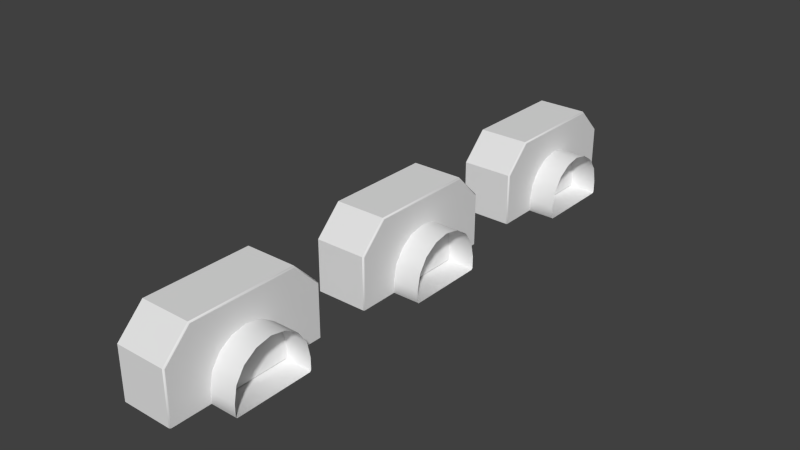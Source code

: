 # Source: l2_env_processor.blend  (saved by Blender 2.69.10; exported with 4.5.12 LTS)
import bpy
from mathutils import Matrix  # noqa: F401  (used for matrix-valued properties, if any)

bpy.ops.wm.read_factory_settings(use_empty=True)
scene = bpy.context.scene
scene.name = 'Scene'

# ---- collections
col_collection_1 = bpy.data.collections.new('Collection 1'); scene.collection.children.link(col_collection_1)
col_collection_1.hide_render = True
col_collection_1.hide_viewport = True
col_collection_2 = bpy.data.collections.new('Collection 2'); scene.collection.children.link(col_collection_2)
col_collection_2.hide_render = True
col_collection_2.hide_viewport = True
col_collection_3 = bpy.data.collections.new('Collection 3'); scene.collection.children.link(col_collection_3)
col_collection_3.hide_render = True
col_collection_3.hide_viewport = True
col_collection_4 = bpy.data.collections.new('Collection 4'); scene.collection.children.link(col_collection_4)
col_collection_4.hide_render = True
col_collection_4.hide_viewport = True
col_collection_5 = bpy.data.collections.new('Collection 5'); scene.collection.children.link(col_collection_5)
col_collection_5.hide_render = True
col_collection_5.hide_viewport = True
col_collection_11 = bpy.data.collections.new('Collection 11'); scene.collection.children.link(col_collection_11)
col_collection_11.hide_render = True
col_collection_11.hide_viewport = True
col_collection_12 = bpy.data.collections.new('Collection 12'); scene.collection.children.link(col_collection_12)
col_collection_12.hide_render = True
col_collection_12.hide_viewport = True
col_collection_13 = bpy.data.collections.new('Collection 13'); scene.collection.children.link(col_collection_13)
col_collection_13.hide_render = True
col_collection_13.hide_viewport = True
col_collection_14 = bpy.data.collections.new('Collection 14'); scene.collection.children.link(col_collection_14)

# ---- world
world_world = bpy.data.worlds.new('World'); scene.world = world_world
world_world.color = (0.05088, 0.05088, 0.05088)
world_world.use_sun_shadow = False
world_world.sun_shadow_jitter_overblur = 0.0
world_world.cycles.sampling_method = 'MANUAL'
world_world.cycles.sample_map_resolution = 256

# ---- meshes
me_lowpolyraw = bpy.data.meshes.new('LowPolyRaw')
me_lowpolyraw.from_pydata([(0.0, -2.0, 2.0), (-0.574, -2.0, 1.886), (-1.061, -2.0, 1.561), (-1.386, -2.0, 1.074), (-1.5, -2.0, 0.5), (-1.5, -1.0, 0.5), (-1.5, -2.0, -5.96e-08), (-1.386, -1.0, 1.074), (-1.061, -1.0, 1.561), (-0.574, -1.0, 1.886), (0.0, -1.0, 2.0), (-1.5, -1.0, -5.96e-08), (-3.0, -1.0, 0.75), (-3.0, -1.0, 1.611), (-3.0, -1.0, 2.0), (-2.0, -1.0, 3.0), (0.0, -1.0, 3.0), (-3.0, -1.0, -8.941e-08), (0.574, -2.0, 1.886), (1.061, -2.0, 1.561), (1.386, -2.0, 1.074), (1.5, -2.0, 0.5), (1.5, -1.0, 0.5), (1.5, -2.0, -5.96e-08), (1.386, -1.0, 1.074), (1.061, -1.0, 1.561), (0.574, -1.0, 1.886), (1.5, -1.0, -5.96e-08), (3.0, -1.0, 0.75), (3.0, -1.0, 1.611), (3.0, -1.0, 2.0), (2.0, -1.0, 3.0), (3.0, -1.0, -8.941e-08), (-1.5, 1.0, -5.96e-08), (-3.0, 1.0, 0.75), (-3.0, 1.0, 1.611), (-3.0, 1.0, 2.0), (-2.0, 1.0, 3.0), (0.0, 1.0, 3.0), (-3.0, 1.0, -8.941e-08), (1.5, 1.0, -5.96e-08), (3.0, 1.0, 0.75), (3.0, 1.0, 1.611), (3.0, 1.0, 2.0), (2.0, 1.0, 3.0), (3.0, 1.0, -8.941e-08), (0.0, 2.0, 2.0), (-0.574, 2.0, 1.886), (-1.061, 2.0, 1.561), (-1.386, 2.0, 1.074), (-1.5, 2.0, 0.5), (-1.5, 1.0, 0.5), (-1.5, 2.0, -5.96e-08), (-1.386, 1.0, 1.074), (-1.061, 1.0, 1.561), (-0.574, 1.0, 1.886), (0.0, 1.0, 2.0), (0.574, 2.0, 1.886), (1.061, 2.0, 1.561), (1.386, 2.0, 1.074), (1.5, 2.0, 0.5), (1.5, 1.0, 0.5), (1.5, 2.0, -5.96e-08), (1.386, 1.0, 1.074), (1.061, 1.0, 1.561), (0.574, 1.0, 1.886)], [], [(6, 4, 5, 11), (3, 7, 5, 4), (2, 8, 7, 3), (1, 9, 8, 2), (0, 10, 9, 1), (10, 16, 15, 9), (9, 15, 14, 8), (8, 14, 13, 7), (7, 13, 12, 5), (11, 5, 12, 17), (23, 27, 22, 21), (20, 21, 22, 24), (19, 20, 24, 25), (18, 19, 25, 26), (26, 25, 30, 31), (25, 24, 29, 30), (24, 22, 28, 29), (27, 32, 28, 22), (0, 18, 26, 10), (10, 26, 31, 16), (6, 11, 27, 23), (11, 33, 40, 27), (31, 44, 38, 16), (27, 40, 45, 32), (30, 43, 44, 31), (29, 42, 43, 30), (28, 41, 42, 29), (32, 45, 41, 28), (17, 39, 33, 11), (16, 38, 37, 15), (15, 37, 36, 14), (14, 36, 35, 13), (13, 35, 34, 12), (12, 34, 39, 17), (49, 50, 51, 53), (48, 49, 53, 54), (47, 48, 54, 55), (46, 47, 55, 56), (59, 63, 61, 60), (58, 64, 63, 59), (57, 65, 64, 58), (46, 56, 65, 57), (52, 33, 51, 50), (56, 55, 37, 38), (55, 54, 36, 37), (54, 53, 35, 36), (53, 51, 34, 35), (33, 39, 34, 51), (62, 60, 61, 40), (65, 44, 43, 64), (64, 43, 42, 63), (63, 42, 41, 61), (40, 61, 41, 45), (56, 38, 44, 65), (52, 62, 40, 33)])
me_lowpolyraw.polygons.foreach_set('use_smooth', [1, 1, 1, 1, 1, 0, 0, 0, 0, 0, 1, 1, 1, 1, 0, 0, 0, 0, 1, 0, 0, 0, 0, 0, 0, 0, 0, 0, 0, 0, 0, 0, 0, 0, 1, 1, 1, 1, 1, 1, 1, 1, 1, 0, 0, 0, 0, 0, 1, 0, 0, 0, 0, 0, 0])
me_lowpolyraw.use_remesh_preserve_volume = False
me_lowpolyraw.use_remesh_preserve_attributes = False
me_lowpolyraw.use_mirror_vertex_groups = False
me_lowpolyraw.update()
me_lowpoly = bpy.data.meshes.new('LowPoly')
me_lowpoly.from_pydata([(0.0, -2.0, 2.0), (-0.574, -2.0, 1.886), (-1.061, -2.0, 1.561), (-1.386, -2.0, 1.074), (-1.5, -2.0, 0.5), (0.574, -2.0, 1.886), (1.061, -2.0, 1.561), (1.386, -2.0, 1.074), (1.5, -2.0, 0.5), (0.0, 2.0, 2.0), (-0.574, 2.0, 1.886), (-1.061, 2.0, 1.561), (-1.386, 2.0, 1.074), (-1.5, 2.0, 0.5), (0.574, 2.0, 1.886), (1.061, 2.0, 1.561), (1.386, 2.0, 1.074), (1.5, 2.0, 0.5), (-1.51, -1.0, 0.5017), (-1.5, -1.01, 0.5), (-1.5, -2.0, 0.01), (-1.49, -2.0, -5.96e-08), (-1.395, -1.0, 1.077), (-1.386, -1.01, 1.074), (-1.071, -1.0, 1.563), (-1.061, -1.01, 1.561), (-0.5803, -1.0, 1.891), (-0.574, -1.01, 1.886), (0.0, -1.0, 2.006), (0.0, -1.01, 2.0), (-1.5, -1.01, 0.01), (-1.51, -1.0, 0.01), (-1.5, -0.99, -5.96e-08), (-1.49, -1.0, -5.96e-08), (-3.0, -0.99, 0.75), (-2.989, -1.0, 0.7482), (-3.0, -0.99, 1.611), (-2.989, -1.0, 1.607), (-2.993, -0.99, 2.007), (-3.0, -0.99, 1.99), (-2.989, -1.0, 1.998), (-1.99, -0.99, 3.0), (-2.007, -0.99, 2.993), (-1.993, -1.0, 2.994), (0.0, -0.99, 3.0), (0.0, -1.0, 2.994), (-2.989, -1.0, 0.01), (-3.0, -0.99, 0.01), (-2.99, -0.99, -8.921e-08), (1.5, -1.01, 0.5), (1.51, -1.0, 0.5017), (1.49, -2.0, -5.96e-08), (1.5, -2.0, 0.01), (1.386, -1.01, 1.074), (1.395, -1.0, 1.077), (1.061, -1.01, 1.561), (1.071, -1.0, 1.563), (0.574, -1.01, 1.886), (0.5803, -1.0, 1.891), (1.5, -0.99, -5.96e-08), (1.51, -1.0, 0.01), (1.5, -1.01, 0.01), (1.49, -1.0, -5.96e-08), (2.989, -1.0, 0.7482), (3.0, -0.99, 0.75), (2.989, -1.0, 1.607), (3.0, -0.99, 1.611), (2.989, -1.0, 1.998), (3.0, -0.99, 1.99), (2.993, -0.99, 2.007), (1.993, -1.0, 2.994), (2.007, -0.99, 2.993), (1.99, -0.99, 3.0), (2.99, -0.99, -8.921e-08), (3.0, -0.99, 0.01), (2.989, -1.0, 0.01), (-1.5, 0.99, -5.96e-08), (-1.51, 1.0, 0.01), (-1.5, 1.01, 0.01), (-1.49, 1.0, -5.96e-08), (-2.989, 1.0, 0.7482), (-3.0, 0.99, 0.75), (-2.989, 1.0, 1.607), (-3.0, 0.99, 1.611), (-2.989, 1.0, 1.998), (-3.0, 0.99, 1.99), (-2.993, 0.99, 2.007), (-1.993, 1.0, 2.994), (-2.007, 0.99, 2.993), (-1.99, 0.99, 3.0), (0.0, 1.0, 2.994), (0.0, 0.99, 3.0), (-2.99, 0.99, -8.921e-08), (-3.0, 0.99, 0.01), (-2.989, 1.0, 0.01), (1.5, 1.01, 0.01), (1.51, 1.0, 0.01), (1.5, 0.99, -5.96e-08), (1.49, 1.0, -5.96e-08), (3.0, 0.99, 0.75), (2.989, 1.0, 0.7482), (3.0, 0.99, 1.611), (2.989, 1.0, 1.607), (3.0, 0.99, 1.99), (2.989, 1.0, 1.998), (2.993, 0.99, 2.007), (2.007, 0.99, 2.993), (1.993, 1.0, 2.994), (1.99, 0.99, 3.0), (2.989, 1.0, 0.01), (3.0, 0.99, 0.01), (2.99, 0.99, -8.921e-08), (-1.51, 1.0, 0.5017), (-1.5, 1.01, 0.5), (-1.49, 2.0, -5.96e-08), (-1.5, 2.0, 0.01), (-1.386, 1.01, 1.074), (-1.395, 1.0, 1.077), (-1.061, 1.01, 1.561), (-1.071, 1.0, 1.563), (-0.574, 1.01, 1.886), (-0.5803, 1.0, 1.891), (0.0, 1.01, 2.0), (0.0, 1.0, 2.006), (1.5, 1.01, 0.5), (1.51, 1.0, 0.5017), (1.5, 2.0, 0.01), (1.49, 2.0, -5.96e-08), (1.395, 1.0, 1.077), (1.386, 1.01, 1.074), (1.071, 1.0, 1.563), (1.061, 1.01, 1.561), (0.5803, 1.0, 1.891), (0.574, 1.01, 1.886)], [], [(22, 37, 35, 18), (31, 18, 35, 46), (26, 43, 40, 24), (28, 45, 43, 26), (0, 5, 57, 29), (0, 29, 27, 1), (1, 27, 25, 2), (2, 25, 23, 3), (3, 23, 19, 4), (21, 33, 62, 51), (54, 50, 63, 65), (52, 61, 49, 8), (56, 54, 65, 67), (58, 56, 67, 70), (59, 97, 111, 73), (5, 6, 55, 57), (6, 7, 53, 55), (7, 8, 49, 53), (28, 58, 70, 45), (48, 92, 76, 32), (24, 40, 37, 22), (36, 83, 81, 34), (60, 75, 63, 50), (74, 110, 99, 64), (77, 94, 80, 112), (69, 105, 106, 71), (66, 101, 103, 68), (64, 99, 101, 66), (33, 32, 76, 79, 98, 97, 59, 62), (72, 44, 91, 108), (44, 41, 89, 91), (42, 88, 86, 38), (34, 81, 93, 47), (39, 85, 83, 36), (11, 12, 116, 118), (10, 11, 118, 120), (9, 10, 120, 122), (9, 122, 133, 14), (15, 131, 129, 16), (14, 133, 131, 15), (16, 129, 124, 17), (114, 127, 98, 79), (123, 90, 107, 132), (123, 121, 87, 90), (121, 119, 84, 87), (119, 117, 82, 84), (115, 78, 113, 13), (128, 102, 100, 125), (12, 13, 113, 116), (132, 107, 104, 130), (130, 104, 102, 128), (126, 17, 124, 95), (96, 125, 100, 109), (117, 112, 80, 82), (30, 31, 32, 33), (38, 39, 40), (41, 42, 43), (46, 47, 48), (59, 60, 61, 62), (67, 68, 69), (70, 71, 72), (73, 74, 75), (76, 77, 78, 79), (84, 85, 86), (87, 88, 89), (92, 93, 94), (95, 96, 97, 98), (103, 104, 105), (106, 107, 108), (109, 110, 111), (18, 31, 30, 19), (19, 23, 22, 18), (23, 25, 24, 22), (25, 27, 26, 24), (27, 29, 28, 26), (33, 21, 20, 30), (34, 47, 46, 35), (35, 37, 36, 34), (37, 40, 39, 36), (40, 43, 42, 38), (43, 45, 44, 41), (48, 32, 31, 46), (49, 61, 60, 50), (50, 54, 53, 49), (54, 56, 55, 53), (56, 58, 57, 55), (61, 52, 51, 62), (63, 75, 74, 64), (64, 66, 65, 63), (66, 68, 67, 65), (69, 71, 70, 67), (75, 60, 59, 73), (58, 28, 29, 57), (72, 44, 45, 70), (80, 94, 93, 81), (81, 83, 82, 80), (83, 85, 84, 82), (86, 88, 87, 84), (89, 91, 90, 87), (94, 77, 76, 92), (99, 110, 109, 100), (100, 102, 101, 99), (102, 104, 103, 101), (104, 107, 106, 105), (111, 97, 96, 109), (107, 90, 91, 108), (108, 72, 71, 106), (73, 111, 110, 74), (105, 69, 68, 103), (92, 48, 47, 93), (41, 89, 88, 42), (38, 86, 85, 39), (112, 117, 116, 113), (117, 119, 118, 116), (119, 121, 120, 118), (121, 123, 122, 120), (124, 129, 128, 125), (129, 131, 130, 128), (131, 133, 132, 130), (133, 122, 123, 132), (113, 78, 77, 112), (78, 115, 114, 79), (125, 96, 95, 124), (98, 127, 126, 95), (20, 4, 19, 30)])
me_lowpoly.polygons.foreach_set('use_smooth', [0, 0, 0, 0, 1, 1, 1, 1, 1, 0, 0, 1, 0, 0, 0, 1, 1, 1, 0, 0, 0, 0, 0, 0, 0, 0, 0, 0, 0, 0, 0, 0, 0, 0, 1, 1, 1, 1, 1, 1, 1, 0, 0, 0, 0, 0, 1, 0, 1, 0, 0, 1, 0, 0, 1, 1, 1, 1, 1, 1, 1, 1, 1, 1, 1, 1, 1, 1, 1, 1, 1, 1, 1, 1, 1, 1, 1, 1, 1, 1, 1, 1, 1, 1, 1, 1, 1, 1, 1, 1, 1, 1, 1, 1, 1, 1, 1, 1, 1, 1, 1, 1, 1, 1, 1, 1, 1, 1, 1, 1, 1, 1, 1, 1, 1, 1, 1, 1, 1, 1, 1, 1, 1, 1, 1])
_uv = me_lowpoly.uv_layers.new(name='UVMap')
_uv.uv.foreach_set('vector', [0.6222, 0.1813, 0.5084, 0.1964, 0.5198, 0.1399, 0.6213, 0.1403, 0.6286, 0.1028, 0.6213, 0.1403, 0.5198, 0.1399, 0.5341, 0.09097, 0.6631, 0.2515, 0.5569, 0.2955, 0.5046, 0.2241, 0.637, 0.2199, 0.6973, 0.2736, 0.6716, 0.3362, 0.5569, 0.2955, 0.6631, 0.2515, 0.9431, 0.5511, 0.9431, 0.5179, 0.9992, 0.5179, 0.9992, 0.5511, 0.9431, 0.5511, 0.9992, 0.5511, 0.9992, 0.5843, 0.9431, 0.5843, 0.9431, 0.5843, 0.9992, 0.5843, 0.9992, 0.6174, 0.9431, 0.6175, 0.9431, 0.6175, 0.9992, 0.6174, 0.9992, 0.6506, 0.9431, 0.6506, 0.9431, 0.6506, 0.9992, 0.6506, 0.9992, 0.6838, 0.9431, 0.6838, 0.9431, 0.7125, 0.9999, 0.7125, 0.9999, 0.8818, 0.9431, 0.8818, 0.8155, 0.2607, 0.845, 0.2322, 0.9175, 0.3033, 0.8859, 0.3514, 0.9431, 0.3906, 0.9992, 0.3906, 0.9992, 0.4184, 0.9431, 0.4184, 0.7779, 0.2778, 0.8155, 0.2607, 0.8859, 0.3514, 0.8691, 0.3738, 0.7371, 0.2819, 0.7779, 0.2778, 0.8691, 0.3738, 0.7818, 0.3879, 0.255, 0.679, 0.2565, 0.5686, 0.3395, 0.5697, 0.3381, 0.6801, 0.9431, 0.5179, 0.9431, 0.4848, 0.9992, 0.4848, 0.9992, 0.5179, 0.9431, 0.4848, 0.9431, 0.4516, 0.9992, 0.4516, 0.9992, 0.4848, 0.9431, 0.4516, 0.9431, 0.4184, 0.9992, 0.4184, 0.9992, 0.4516, 0.6973, 0.2736, 0.7371, 0.2819, 0.7818, 0.3879, 0.6716, 0.3362, 0.0001397, 0.6803, 0.0001396, 0.5686, 0.08424, 0.5686, 0.08424, 0.6803, 0.637, 0.2199, 0.5046, 0.2241, 0.5084, 0.1964, 0.6222, 0.1813, 0.4605, 0.1223, 0.4211, 0.03271, 0.46, 0.01556, 0.4995, 0.1051, 0.8662, 0.2005, 0.9417, 0.2584, 0.9175, 0.3033, 0.845, 0.2322, 0.04112, 0.3068, 0.0017, 0.2172, 0.0352, 0.2025, 0.07462, 0.2921, 0.07841, 0.564, 0.001097, 0.543, 0.005597, 0.5004, 0.08475, 0.5325, 0.1323, 0.2667, 0.09289, 0.1771, 0.156, 0.1493, 0.1954, 0.2389, 0.1136, 0.2749, 0.07417, 0.1853, 0.09133, 0.1778, 0.1307, 0.2674, 0.07462, 0.2921, 0.0352, 0.2025, 0.07417, 0.1853, 0.1136, 0.2749, 0.08718, 0.6833, 0.08424, 0.6803, 0.08424, 0.5686, 0.08635, 0.5657, 0.2545, 0.568, 0.2565, 0.5686, 0.255, 0.679, 0.253, 0.6809, 0.197, 0.2382, 0.2871, 0.1986, 0.2476, 0.109, 0.1576, 0.1486, 0.2871, 0.1986, 0.3771, 0.159, 0.3377, 0.06939, 0.2476, 0.109, 0.3787, 0.1583, 0.3393, 0.06869, 0.4024, 0.04094, 0.4418, 0.1305, 0.4995, 0.1051, 0.46, 0.01556, 0.4935, 0.0008314, 0.5329, 0.09041, 0.4433, 0.1298, 0.4039, 0.04025, 0.4211, 0.03271, 0.4605, 0.1223, 0.2643, 0.7404, 0.2311, 0.7404, 0.2312, 0.6842, 0.2644, 0.6842, 0.2975, 0.7404, 0.2643, 0.7404, 0.2644, 0.6842, 0.2976, 0.6842, 0.3307, 0.7404, 0.2975, 0.7404, 0.2976, 0.6842, 0.3307, 0.6842, 0.3307, 0.7404, 0.3307, 0.6842, 0.3639, 0.6843, 0.3639, 0.7404, 0.3971, 0.7404, 0.3971, 0.6843, 0.4303, 0.6843, 0.4303, 0.7404, 0.3639, 0.7404, 0.3639, 0.6843, 0.3971, 0.6843, 0.3971, 0.7404, 0.4303, 0.7404, 0.4303, 0.6843, 0.4635, 0.6843, 0.4635, 0.7404, 0.1692, 0.7403, 0.0001396, 0.7403, 0.0001589, 0.6836, 0.1692, 0.6836, 0.1865, 0.4531, 0.1866, 0.3962, 0.2889, 0.3912, 0.2202, 0.4594, 0.1865, 0.4531, 0.1529, 0.4594, 0.08427, 0.3911, 0.1866, 0.3962, 0.1529, 0.4594, 0.1225, 0.4756, 0.02072, 0.43, 0.08427, 0.3911, 0.1225, 0.4756, 0.09859, 0.5009, 0.01485, 0.4528, 0.02072, 0.43, 0.1701, 0.7403, 0.1702, 0.6842, 0.198, 0.6842, 0.1979, 0.7404, 0.2745, 0.501, 0.3582, 0.4529, 0.3675, 0.5005, 0.2883, 0.5326, 0.2311, 0.7404, 0.1979, 0.7404, 0.198, 0.6842, 0.2312, 0.6842, 0.2202, 0.4594, 0.2889, 0.3912, 0.3524, 0.4301, 0.2506, 0.4757, 0.2506, 0.4757, 0.3524, 0.4301, 0.3582, 0.4529, 0.2745, 0.501, 0.4913, 0.7405, 0.4635, 0.7404, 0.4635, 0.6843, 0.4913, 0.6843, 0.2946, 0.5641, 0.2883, 0.5326, 0.3675, 0.5005, 0.3719, 0.5432, 0.09859, 0.5009, 0.08475, 0.5325, 0.005597, 0.5004, 0.01485, 0.4528, 0.6297, 0.1033, 0.6286, 0.1028, 0.6295, 0.1015, 0.6304, 0.1021, 0.5037, 0.2251, 0.5035, 0.2234, 0.5046, 0.2241, 0.5565, 0.2973, 0.5546, 0.2954, 0.5569, 0.2955, 0.5341, 0.09097, 0.5329, 0.09041, 0.5342, 0.08968, 0.8665, 0.1989, 0.8662, 0.2005, 0.865, 0.2, 0.8654, 0.1986, 0.8691, 0.3738, 0.8704, 0.3741, 0.8691, 0.3751, 0.7818, 0.3879, 0.7835, 0.3894, 0.7808, 0.3894, 0.9426, 0.2575, 0.9428, 0.2588, 0.9417, 0.2584, 0.07869, 0.5654, 0.07841, 0.564, 0.07945, 0.564, 0.07962, 0.5652, 0.02072, 0.43, 0.01965, 0.4302, 0.02031, 0.429, 0.08427, 0.3911, 0.08245, 0.3905, 0.08451, 0.3897, 0.00069, 0.544, 0.0001396, 0.5431, 0.001097, 0.543, 0.2936, 0.5641, 0.2946, 0.5641, 0.2943, 0.5655, 0.2934, 0.5653, 0.3534, 0.4303, 0.3524, 0.4301, 0.3528, 0.4291, 0.2907, 0.3906, 0.2889, 0.3912, 0.2886, 0.3897, 0.3719, 0.5432, 0.3729, 0.5432, 0.3723, 0.5441, 0.6213, 0.1403, 0.6286, 0.1028, 0.6297, 0.1033, 0.6223, 0.1404, 0.6223, 0.1404, 0.6232, 0.1812, 0.6222, 0.1813, 0.6213, 0.1403, 0.6232, 0.1812, 0.638, 0.2198, 0.637, 0.2199, 0.6222, 0.1813, 0.638, 0.2198, 0.6639, 0.2511, 0.6631, 0.2515, 0.637, 0.2199, 0.6639, 0.2511, 0.6976, 0.2728, 0.6973, 0.2736, 0.6631, 0.2515, 0.9999, 0.7125, 0.9431, 0.7125, 0.9431, 0.7116, 0.9992, 0.7116, 0.5188, 0.1398, 0.5329, 0.09041, 0.5341, 0.09097, 0.5198, 0.1399, 0.5198, 0.1399, 0.5084, 0.1964, 0.5074, 0.1965, 0.5188, 0.1398, 0.5084, 0.1964, 0.5046, 0.2241, 0.5035, 0.2234, 0.5074, 0.1965, 0.5046, 0.2241, 0.5569, 0.2955, 0.5546, 0.2954, 0.5037, 0.2251, 0.5569, 0.2955, 0.6716, 0.3362, 0.6708, 0.3382, 0.5565, 0.2973, 0.5342, 0.08968, 0.6295, 0.1015, 0.6286, 0.1028, 0.5341, 0.09097, 0.8443, 0.2316, 0.865, 0.2, 0.8662, 0.2005, 0.845, 0.2322, 0.845, 0.2322, 0.8155, 0.2607, 0.8149, 0.2599, 0.8443, 0.2316, 0.8155, 0.2607, 0.7779, 0.2778, 0.7773, 0.277, 0.8149, 0.2599, 0.7779, 0.2778, 0.7371, 0.2819, 0.7369, 0.2811, 0.7773, 0.277, 0.9992, 0.3906, 0.9431, 0.3906, 0.9431, 0.3897, 0.9997, 0.3897, 0.9175, 0.3033, 0.9417, 0.2584, 0.9428, 0.2588, 0.9183, 0.3039, 0.9183, 0.3039, 0.8866, 0.3522, 0.8859, 0.3514, 0.9175, 0.3033, 0.8866, 0.3522, 0.8704, 0.3741, 0.8691, 0.3738, 0.8859, 0.3514, 0.8691, 0.3751, 0.7835, 0.3894, 0.7818, 0.3879, 0.8691, 0.3738, 0.9417, 0.2584, 0.8662, 0.2005, 0.8665, 0.1989, 0.9426, 0.2575, 0.7371, 0.2819, 0.6973, 0.2736, 0.6976, 0.2728, 0.7369, 0.2811, 0.7808, 0.3894, 0.6708, 0.3382, 0.6716, 0.3362, 0.7818, 0.3879, 0.005597, 0.5004, 0.001097, 0.543, 0.0001396, 0.5431, 0.004772, 0.5001, 0.004772, 0.5001, 0.01406, 0.4524, 0.01485, 0.4528, 0.005597, 0.5004, 0.01406, 0.4524, 0.01965, 0.4302, 0.02072, 0.43, 0.01485, 0.4528, 0.02031, 0.429, 0.08245, 0.3905, 0.08427, 0.3911, 0.02072, 0.43, 0.08451, 0.3897, 0.1866, 0.3944, 0.1866, 0.3962, 0.08427, 0.3911, 0.001097, 0.543, 0.07841, 0.564, 0.07869, 0.5654, 0.00069, 0.544, 0.3683, 0.5003, 0.3729, 0.5432, 0.3719, 0.5432, 0.3675, 0.5005, 0.3675, 0.5005, 0.3582, 0.4529, 0.359, 0.4525, 0.3683, 0.5003, 0.3582, 0.4529, 0.3524, 0.4301, 0.3534, 0.4303, 0.359, 0.4525, 0.3524, 0.4301, 0.2889, 0.3912, 0.2907, 0.3906, 0.3528, 0.4291, 0.3723, 0.5441, 0.2943, 0.5655, 0.2946, 0.5641, 0.3719, 0.5432, 0.2889, 0.3912, 0.1866, 0.3962, 0.1866, 0.3944, 0.2886, 0.3897, 0.1576, 0.1486, 0.197, 0.2382, 0.1954, 0.2389, 0.156, 0.1493, 0.03956, 0.3075, 0.0001396, 0.2179, 0.0017, 0.2172, 0.04112, 0.3068, 0.09289, 0.1771, 0.1323, 0.2667, 0.1307, 0.2674, 0.09133, 0.1778, 0.4951, 0.0001396, 0.5342, 0.08968, 0.5329, 0.09041, 0.4935, 0.0008314, 0.3771, 0.159, 0.3377, 0.06939, 0.3393, 0.06869, 0.3787, 0.1583, 0.4418, 0.1305, 0.4024, 0.04094, 0.4039, 0.04025, 0.4433, 0.1298, 0.08475, 0.5325, 0.09859, 0.5009, 0.09931, 0.5014, 0.08553, 0.5328, 0.09859, 0.5009, 0.1225, 0.4756, 0.1232, 0.4761, 0.09931, 0.5014, 0.1225, 0.4756, 0.1529, 0.4594, 0.1533, 0.46, 0.1232, 0.4761, 0.1529, 0.4594, 0.1865, 0.4531, 0.1865, 0.4538, 0.1533, 0.46, 0.2875, 0.5329, 0.2737, 0.5014, 0.2745, 0.501, 0.2883, 0.5326, 0.2737, 0.5014, 0.2499, 0.4761, 0.2506, 0.4757, 0.2745, 0.501, 0.2499, 0.4761, 0.2198, 0.46, 0.2202, 0.4594, 0.2506, 0.4757, 0.2198, 0.46, 0.1865, 0.4538, 0.1865, 0.4531, 0.2202, 0.4594, 0.08553, 0.5328, 0.07945, 0.564, 0.07841, 0.564, 0.08475, 0.5325, 0.1702, 0.6842, 0.1701, 0.7403, 0.1692, 0.7403, 0.1692, 0.6836, 0.2883, 0.5326, 0.2946, 0.5641, 0.2936, 0.5641, 0.2875, 0.5329, 0.4923, 0.6836, 0.4923, 0.7405, 0.4913, 0.7405, 0.4913, 0.6843, 0.9431, 0.7116, 0.9431, 0.6838, 0.9992, 0.6838, 0.9992, 0.7116])
me_lowpoly.use_remesh_preserve_volume = False
me_lowpoly.use_remesh_preserve_attributes = False
me_lowpoly.use_mirror_vertex_groups = False
me_lowpoly.update()
me_highpolycenter = bpy.data.meshes.new('HighPolyCenter')
me_highpolycenter.from_pydata([(-1.5, -2.0, 0.5), (-1.5, -1.0, 0.5), (-1.5, -2.0, -5.96e-08), (-1.5, -1.0, 1.6), (-1.5, -1.0, 2.0), (0.0, -1.0, 2.0), (-1.5, -1.0, -5.96e-08), (-3.0, -1.0, 0.5), (-3.0, -1.0, 1.6), (-3.0, -1.0, 2.0), (-2.0, -1.0, 3.0), (0.0, -1.0, 3.0), (-3.0, -1.0, -8.941e-08), (-3.0, -2.384e-07, 2.0), (-2.0, -4.768e-07, 3.0), (0.0, -7.153e-07, 3.0), (-1.5, -0.8, -5.96e-08), (0.0, -0.8, 3.0), (-3.0, -0.8, -8.941e-08), (-2.0, -0.8, 3.0), (-3.0, -0.8, 2.0), (-3.0, -0.8, 1.6), (-3.0, -0.8, 0.5), (0.0, -0.6, 3.0), (-2.0, -0.6, 3.0), (-3.0, -0.6, 2.0), (-3.0, -0.6, 1.6), (-3.0, -0.6, 0.5), (-1.5, -0.6, -5.96e-08), (-3.0, -0.6, -8.941e-08), (0.0, -0.4, 3.0), (-2.0, -0.4, 3.0), (-3.0, -0.4, 2.0), (-3.0, -0.4, 1.6), (-3.0, -0.4, 0.5), (-1.5, -0.4, -5.96e-08), (-3.0, -0.4, -8.941e-08), (0.0, -0.2, 3.0), (-2.0, -0.2, 3.0), (-3.0, -0.2, 2.0), (-3.0, -0.2, 1.6), (-3.0, -0.2, 0.5), (-1.5, -0.2, -5.96e-08), (-3.0, -0.2, -8.941e-08), (-1.275, -1.0, 2.0), (-1.6, -1.0, 3.0), (-1.6, -5.96e-07, 3.0), (-1.6, -0.8, 3.0), (-1.6, -0.6, 3.0), (-1.6, -0.4, 3.0), (-1.6, -0.2, 3.0), (-1.188, -1.0, 2.0), (-1.4, -1.0, 3.0), (-1.4, -6.557e-07, 3.0), (-1.4, -0.8, 3.0), (-1.4, -0.6, 3.0), (-1.4, -0.4, 3.0), (-1.4, -0.2, 3.0), (-1.5, -1.0, 1.866), (-2.3, -1.0, 2.7), (-2.3, -4.172e-07, 2.7), (-2.3, -0.8, 2.7), (-2.3, -0.6, 2.7), (-2.3, -0.4, 2.7), (-2.3, -0.2, 2.7), (-2.442, -0.8, 2.558), (-2.442, -0.6, 2.558), (-2.442, -0.4, 2.558), (-2.442, -0.2, 2.558), (-1.5, -1.0, 1.804), (-2.442, -1.0, 2.558), (-2.442, -4.172e-07, 2.558), (-1.5, -1.0, 1.4), (-3.0, -1.0, 1.4), (-3.0, -0.8, 1.4), (-3.0, -0.6, 1.4), (-3.0, -0.4, 1.4), (-3.0, -0.2, 1.4), (-3.2, -0.8, -8.941e-08), (-3.2, -0.8, 2.0), (-3.2, -0.8, 1.6), (-3.2, -0.8, 0.5), (-3.2, -0.6, 2.0), (-3.2, -0.6, 1.6), (-3.2, -0.6, 0.5), (-3.2, -0.6, -8.941e-08), (-3.2, -0.4, 2.0), (-3.2, -0.4, 1.6), (-3.2, -0.4, 0.5), (-3.2, -0.4, -8.941e-08), (-3.2, -0.2, 2.0), (-3.2, -0.2, 1.6), (-3.2, -0.2, 0.5), (-3.2, -0.2, -8.941e-08), (-3.2, -0.8, 1.4), (-3.2, -0.6, 1.4), (-3.2, -0.4, 1.4), (-3.2, -0.2, 1.4), (-2.2, -0.8, 3.0), (-2.2, -0.6, 3.0), (-2.2, -0.4, 3.0), (-2.2, -0.2, 3.0), (-2.4, -0.8, 2.8), (-2.4, -0.6, 2.8), (-2.4, -0.4, 2.8), (-2.4, -0.2, 2.8), (-2.542, -0.8, 2.658), (-2.542, -0.6, 2.658), (-2.542, -0.4, 2.658), (-2.542, -0.2, 2.658), (0.0, -0.8, 3.2), (-2.0, -0.8, 3.2), (0.0, -0.6, 3.2), (-2.0, -0.6, 3.2), (0.0, -0.4, 3.2), (-2.0, -0.4, 3.2), (0.0, -0.2, 3.2), (-2.0, -0.2, 3.2), (-1.6, -0.8, 3.2), (-1.6, -0.6, 3.2), (-1.6, -0.4, 3.2), (-1.6, -0.2, 3.2), (-1.4, -0.8, 3.2), (-1.4, -0.6, 3.2), (-1.4, -0.4, 3.2), (-1.4, -0.2, 3.2), (-1.5, 2.0, 0.5), (-1.5, 1.0, 0.5), (-1.5, 2.0, -5.96e-08), (-1.5, 1.0, 1.6), (-1.5, 1.0, 2.0), (0.0, 1.0, 2.0), (-1.5, 1.0, -5.96e-08), (-3.0, 1.0, 0.5), (-3.0, 1.0, 1.6), (-3.0, 1.0, 2.0), (-2.0, 1.0, 3.0), (0.0, 1.0, 3.0), (-3.0, 1.0, -8.941e-08), (-1.5, -7.153e-07, -5.96e-08), (-3.0, -7.153e-07, 0.5), (-3.0, -2.384e-07, 1.6), (-3.0, -7.153e-07, -8.941e-08), (-1.5, 0.8, -5.96e-08), (0.0, 0.8, 3.0), (-3.0, 0.8, -8.941e-08), (-2.0, 0.8, 3.0), (-3.0, 0.8, 2.0), (-3.0, 0.8, 1.6), (-3.0, 0.8, 0.5), (0.0, 0.6, 3.0), (-2.0, 0.6, 3.0), (-3.0, 0.6, 2.0), (-3.0, 0.6, 1.6), (-3.0, 0.6, 0.5), (-1.5, 0.6, -5.96e-08), (-3.0, 0.6, -8.941e-08), (0.0, 0.4, 3.0), (-2.0, 0.4, 3.0), (-3.0, 0.4, 2.0), (-3.0, 0.4, 1.6), (-3.0, 0.4, 0.5), (-1.5, 0.4, -5.96e-08), (-3.0, 0.4, -8.941e-08), (0.0, 0.2, 3.0), (-2.0, 0.2, 3.0), (-3.0, 0.2, 2.0), (-3.0, 0.2, 1.6), (-3.0, 0.2, 0.5), (-1.5, 0.2, -5.96e-08), (-3.0, 0.2, -8.941e-08), (-1.275, 1.0, 2.0), (-1.6, 1.0, 3.0), (-1.6, 0.8, 3.0), (-1.6, 0.6, 3.0), (-1.6, 0.4, 3.0), (-1.6, 0.2, 3.0), (-1.188, 1.0, 2.0), (-1.4, 1.0, 3.0), (-1.4, 0.8, 3.0), (-1.4, 0.6, 3.0), (-1.4, 0.4, 3.0), (-1.4, 0.2, 3.0), (-1.5, 1.0, 1.866), (-2.3, 1.0, 2.7), (-2.3, 0.8, 2.7), (-2.3, 0.6, 2.7), (-2.3, 0.4, 2.7), (-2.3, 0.2, 2.7), (-2.442, 0.8, 2.558), (-2.442, 0.6, 2.558), (-2.442, 0.4, 2.558), (-2.442, 0.2, 2.558), (-1.5, 1.0, 1.804), (-2.442, 1.0, 2.558), (-1.5, 1.0, 1.4), (-3.0, 1.0, 1.4), (-3.0, -4.768e-07, 1.4), (-3.0, 0.8, 1.4), (-3.0, 0.6, 1.4), (-3.0, 0.4, 1.4), (-3.0, 0.2, 1.4), (-3.2, 0.8, -8.941e-08), (-3.2, 0.8, 2.0), (-3.2, 0.8, 1.6), (-3.2, 0.8, 0.5), (-3.2, 0.6, 2.0), (-3.2, 0.6, 1.6), (-3.2, 0.6, 0.5), (-3.2, 0.6, -8.941e-08), (-3.2, 0.4, 2.0), (-3.2, 0.4, 1.6), (-3.2, 0.4, 0.5), (-3.2, 0.4, -8.941e-08), (-3.2, 0.2, 2.0), (-3.2, 0.2, 1.6), (-3.2, 0.2, 0.5), (-3.2, 0.2, -8.941e-08), (-3.2, 0.8, 1.4), (-3.2, 0.6, 1.4), (-3.2, 0.4, 1.4), (-3.2, 0.2, 1.4), (-2.2, 0.8, 3.0), (-2.2, 0.6, 3.0), (-2.2, 0.4, 3.0), (-2.2, 0.2, 3.0), (-2.4, 0.8, 2.8), (-2.4, 0.6, 2.8), (-2.4, 0.4, 2.8), (-2.4, 0.2, 2.8), (-2.542, 0.8, 2.658), (-2.542, 0.6, 2.658), (-2.542, 0.4, 2.658), (-2.542, 0.2, 2.658), (0.0, 0.8, 3.2), (-2.0, 0.8, 3.2), (0.0, 0.6, 3.2), (-2.0, 0.6, 3.2), (0.0, 0.4, 3.2), (-2.0, 0.4, 3.2), (0.0, 0.2, 3.2), (-2.0, 0.2, 3.2), (-1.6, 0.8, 3.2), (-1.6, 0.6, 3.2), (-1.6, 0.4, 3.2), (-1.6, 0.2, 3.2), (-1.4, 0.8, 3.2), (-1.4, 0.6, 3.2), (-1.4, 0.4, 3.2), (-1.4, 0.2, 3.2), (1.5, -2.0, 0.5), (1.5, -1.0, 0.5), (1.5, -2.0, -5.96e-08), (1.5, -1.0, 1.6), (1.5, -1.0, 2.0), (1.5, -1.0, -5.96e-08), (3.0, -1.0, 0.5), (3.0, -1.0, 1.6), (3.0, -1.0, 2.0), (2.0, -1.0, 3.0), (3.0, -1.0, -8.941e-08), (3.0, -2.384e-07, 2.0), (2.0, -4.768e-07, 3.0), (1.5, -0.8, -5.96e-08), (3.0, -0.8, -8.941e-08), (2.0, -0.8, 3.0), (3.0, -0.8, 2.0), (3.0, -0.8, 1.6), (3.0, -0.8, 0.5), (2.0, -0.6, 3.0), (3.0, -0.6, 2.0), (3.0, -0.6, 1.6), (3.0, -0.6, 0.5), (1.5, -0.6, -5.96e-08), (3.0, -0.6, -8.941e-08), (2.0, -0.4, 3.0), (3.0, -0.4, 2.0), (3.0, -0.4, 1.6), (3.0, -0.4, 0.5), (1.5, -0.4, -5.96e-08), (3.0, -0.4, -8.941e-08), (2.0, -0.2, 3.0), (3.0, -0.2, 2.0), (3.0, -0.2, 1.6), (3.0, -0.2, 0.5), (1.5, -0.2, -5.96e-08), (3.0, -0.2, -8.941e-08), (1.275, -1.0, 2.0), (1.6, -1.0, 3.0), (1.6, -5.96e-07, 3.0), (1.6, -0.8, 3.0), (1.6, -0.6, 3.0), (1.6, -0.4, 3.0), (1.6, -0.2, 3.0), (1.188, -1.0, 2.0), (1.4, -1.0, 3.0), (1.4, -6.557e-07, 3.0), (1.4, -0.8, 3.0), (1.4, -0.6, 3.0), (1.4, -0.4, 3.0), (1.4, -0.2, 3.0), (1.5, -1.0, 1.866), (2.3, -1.0, 2.7), (2.3, -4.172e-07, 2.7), (2.3, -0.8, 2.7), (2.3, -0.6, 2.7), (2.3, -0.4, 2.7), (2.3, -0.2, 2.7), (2.442, -0.8, 2.558), (2.442, -0.6, 2.558), (2.442, -0.4, 2.558), (2.442, -0.2, 2.558), (1.5, -1.0, 1.804), (2.442, -1.0, 2.558), (2.442, -4.172e-07, 2.558), (1.5, -1.0, 1.4), (3.0, -1.0, 1.4), (3.0, -0.8, 1.4), (3.0, -0.6, 1.4), (3.0, -0.4, 1.4), (3.0, -0.2, 1.4), (3.2, -0.8, -8.941e-08), (3.2, -0.8, 2.0), (3.2, -0.8, 1.6), (3.2, -0.8, 0.5), (3.2, -0.6, 2.0), (3.2, -0.6, 1.6), (3.2, -0.6, 0.5), (3.2, -0.6, -8.941e-08), (3.2, -0.4, 2.0), (3.2, -0.4, 1.6), (3.2, -0.4, 0.5), (3.2, -0.4, -8.941e-08), (3.2, -0.2, 2.0), (3.2, -0.2, 1.6), (3.2, -0.2, 0.5), (3.2, -0.2, -8.941e-08), (3.2, -0.8, 1.4), (3.2, -0.6, 1.4), (3.2, -0.4, 1.4), (3.2, -0.2, 1.4), (2.2, -0.8, 3.0), (2.2, -0.6, 3.0), (2.2, -0.4, 3.0), (2.2, -0.2, 3.0), (2.4, -0.8, 2.8), (2.4, -0.6, 2.8), (2.4, -0.4, 2.8), (2.4, -0.2, 2.8), (2.542, -0.8, 2.658), (2.542, -0.6, 2.658), (2.542, -0.4, 2.658), (2.542, -0.2, 2.658), (2.0, -0.8, 3.2), (2.0, -0.6, 3.2), (2.0, -0.4, 3.2), (2.0, -0.2, 3.2), (1.6, -0.8, 3.2), (1.6, -0.6, 3.2), (1.6, -0.4, 3.2), (1.6, -0.2, 3.2), (1.4, -0.8, 3.2), (1.4, -0.6, 3.2), (1.4, -0.4, 3.2), (1.4, -0.2, 3.2), (1.5, 2.0, 0.5), (1.5, 1.0, 0.5), (1.5, 2.0, -5.96e-08), (1.5, 1.0, 1.6), (1.5, 1.0, 2.0), (1.5, 1.0, -5.96e-08), (3.0, 1.0, 0.5), (3.0, 1.0, 1.6), (3.0, 1.0, 2.0), (2.0, 1.0, 3.0), (3.0, 1.0, -8.941e-08), (1.5, -7.153e-07, -5.96e-08), (3.0, -7.153e-07, 0.5), (3.0, -2.384e-07, 1.6), (3.0, -7.153e-07, -8.941e-08), (1.5, 0.8, -5.96e-08), (3.0, 0.8, -8.941e-08), (2.0, 0.8, 3.0), (3.0, 0.8, 2.0), (3.0, 0.8, 1.6), (3.0, 0.8, 0.5), (2.0, 0.6, 3.0), (3.0, 0.6, 2.0), (3.0, 0.6, 1.6), (3.0, 0.6, 0.5), (1.5, 0.6, -5.96e-08), (3.0, 0.6, -8.941e-08), (2.0, 0.4, 3.0), (3.0, 0.4, 2.0), (3.0, 0.4, 1.6), (3.0, 0.4, 0.5), (1.5, 0.4, -5.96e-08), (3.0, 0.4, -8.941e-08), (2.0, 0.2, 3.0), (3.0, 0.2, 2.0), (3.0, 0.2, 1.6), (3.0, 0.2, 0.5), (1.5, 0.2, -5.96e-08), (3.0, 0.2, -8.941e-08), (1.275, 1.0, 2.0), (1.6, 1.0, 3.0), (1.6, 0.8, 3.0), (1.6, 0.6, 3.0), (1.6, 0.4, 3.0), (1.6, 0.2, 3.0), (1.188, 1.0, 2.0), (1.4, 1.0, 3.0), (1.4, 0.8, 3.0), (1.4, 0.6, 3.0), (1.4, 0.4, 3.0), (1.4, 0.2, 3.0), (1.5, 1.0, 1.866), (2.3, 1.0, 2.7), (2.3, 0.8, 2.7), (2.3, 0.6, 2.7), (2.3, 0.4, 2.7), (2.3, 0.2, 2.7), (2.442, 0.8, 2.558), (2.442, 0.6, 2.558), (2.442, 0.4, 2.558), (2.442, 0.2, 2.558), (1.5, 1.0, 1.804), (2.442, 1.0, 2.558), (1.5, 1.0, 1.4), (3.0, 1.0, 1.4), (3.0, -4.768e-07, 1.4), (3.0, 0.8, 1.4), (3.0, 0.6, 1.4), (3.0, 0.4, 1.4), (3.0, 0.2, 1.4), (3.2, 0.8, -8.941e-08), (3.2, 0.8, 2.0), (3.2, 0.8, 1.6), (3.2, 0.8, 0.5), (3.2, 0.6, 2.0), (3.2, 0.6, 1.6), (3.2, 0.6, 0.5), (3.2, 0.6, -8.941e-08), (3.2, 0.4, 2.0), (3.2, 0.4, 1.6), (3.2, 0.4, 0.5), (3.2, 0.4, -8.941e-08), (3.2, 0.2, 2.0), (3.2, 0.2, 1.6), (3.2, 0.2, 0.5), (3.2, 0.2, -8.941e-08), (3.2, 0.8, 1.4), (3.2, 0.6, 1.4), (3.2, 0.4, 1.4), (3.2, 0.2, 1.4), (2.2, 0.8, 3.0), (2.2, 0.6, 3.0), (2.2, 0.4, 3.0), (2.2, 0.2, 3.0), (2.4, 0.8, 2.8), (2.4, 0.6, 2.8), (2.4, 0.4, 2.8), (2.4, 0.2, 2.8), (2.542, 0.8, 2.658), (2.542, 0.6, 2.658), (2.542, 0.4, 2.658), (2.542, 0.2, 2.658), (2.0, 0.8, 3.2), (2.0, 0.6, 3.2), (2.0, 0.4, 3.2), (2.0, 0.2, 3.2), (1.6, 0.8, 3.2), (1.6, 0.6, 3.2), (1.6, 0.4, 3.2), (1.6, 0.2, 3.2), (1.4, 0.8, 3.2), (1.4, 0.6, 3.2), (1.4, 0.4, 3.2), (1.4, 0.2, 3.2)], [], [(2, 0, 1, 6), (44, 45, 10, 4), (72, 73, 7, 1), (6, 1, 7, 12), (50, 46, 14, 38), (68, 71, 13, 39), (12, 18, 16, 6), (45, 47, 19, 10), (70, 65, 20, 9), (9, 20, 21, 8), (73, 74, 22, 7), (7, 22, 18, 12), (18, 29, 28, 16), (29, 36, 35, 28), (36, 43, 42, 35), (51, 52, 45, 44), (57, 53, 46, 50), (52, 54, 47, 45), (5, 11, 52, 51), (37, 15, 53, 57), (11, 17, 54, 52), (4, 10, 59, 58), (38, 14, 60, 64), (10, 19, 61, 59), (58, 59, 70, 69), (64, 60, 71, 68), (59, 61, 65, 70), (69, 70, 9, 3), (3, 9, 8), (3, 8, 73, 72), (8, 21, 74, 73), (25, 26, 83, 82), (77, 41, 92, 97), (74, 21, 80, 94), (18, 22, 81, 78), (21, 20, 79, 80), (34, 76, 96, 88), (75, 27, 84, 95), (41, 43, 93, 92), (40, 77, 97, 91), (39, 40, 91, 90), (26, 33, 87, 83), (76, 75, 95, 96), (22, 74, 94, 81), (36, 34, 88, 89), (27, 29, 85, 84), (33, 32, 86, 87), (67, 66, 107, 108), (64, 68, 109, 105), (65, 61, 102, 106), (62, 63, 104, 103), (38, 64, 105, 101), (63, 31, 100, 104), (24, 62, 103, 99), (61, 19, 98, 102), (55, 56, 124, 123), (57, 50, 121, 125), (47, 54, 122, 118), (49, 48, 119, 120), (37, 57, 125, 116), (56, 30, 114, 124), (23, 55, 123, 112), (54, 17, 110, 122), (50, 38, 117, 121), (31, 49, 120, 115), (48, 24, 113, 119), (19, 47, 118, 111), (38, 101, 117), (31, 115, 100), (24, 99, 113), (19, 111, 98), (25, 66, 67, 32), (26, 25, 32, 33), (27, 75, 76, 34, 36, 29), (24, 48, 49, 31), (23, 30, 56, 55), (110, 112, 123, 122), (114, 116, 125, 124), (115, 120, 121, 117), (121, 120, 124, 125), (111, 118, 119, 113), (119, 123, 124, 120), (122, 123, 119, 118), (98, 111, 113, 99, 103, 102), (100, 115, 117, 101, 105, 104), (109, 108, 104, 105), (103, 104, 108, 107), (106, 102, 103, 107), (24, 31, 63, 62), (87, 86, 90, 91), (80, 79, 82, 83), (83, 87, 96, 95), (97, 96, 87, 91), (94, 80, 83, 95), (81, 94, 95, 84, 85, 78), (88, 96, 97, 92, 93, 89), (43, 36, 89, 93), (29, 18, 78, 85), (128, 132, 127, 126), (171, 130, 136, 172), (195, 127, 133, 196), (132, 138, 133, 127), (170, 169, 139, 142), (201, 168, 140, 197), (168, 170, 142, 140), (138, 132, 143, 145), (172, 136, 146, 173), (194, 135, 147, 189), (135, 134, 148, 147), (196, 133, 149, 198), (133, 138, 145, 149), (145, 143, 155, 156), (156, 155, 162, 163), (163, 162, 169, 170), (177, 171, 172, 178), (178, 172, 173, 179), (131, 177, 178, 137), (137, 178, 179, 144), (130, 183, 184, 136), (136, 184, 185, 146), (183, 193, 194, 184), (184, 194, 189, 185), (193, 129, 135, 194), (129, 134, 135), (129, 195, 196, 134), (167, 201, 197, 141), (134, 196, 198, 148), (152, 206, 207, 153), (201, 221, 216, 168), (198, 218, 204, 148), (145, 202, 205, 149), (148, 204, 203, 147), (161, 212, 220, 200), (199, 219, 208, 154), (168, 216, 217, 170), (167, 215, 221, 201), (166, 214, 215, 167), (153, 207, 211, 160), (200, 220, 219, 199), (149, 205, 218, 198), (163, 213, 212, 161), (154, 208, 209, 156), (160, 211, 210, 159), (191, 232, 231, 190), (188, 229, 233, 192), (189, 230, 226, 185), (186, 227, 228, 187), (165, 225, 229, 188), (187, 228, 224, 158), (151, 223, 227, 186), (185, 226, 222, 146), (180, 247, 248, 181), (182, 249, 245, 176), (173, 242, 246, 179), (175, 244, 243, 174), (164, 240, 249, 182), (181, 248, 238, 157), (150, 236, 247, 180), (179, 246, 234, 144), (176, 245, 241, 165), (158, 239, 244, 175), (174, 243, 237, 151), (146, 235, 242, 173), (165, 241, 225), (158, 224, 239), (151, 237, 223), (146, 222, 235), (152, 159, 191, 190), (153, 160, 159, 152), (154, 156, 163, 161, 200, 199), (151, 158, 175, 174), (150, 180, 181, 157), (234, 246, 247, 236), (238, 248, 249, 240), (239, 241, 245, 244), (245, 249, 248, 244), (235, 237, 243, 242), (243, 244, 248, 247), (246, 242, 243, 247), (222, 226, 227, 223, 237, 235), (224, 228, 229, 225, 241, 239), (233, 229, 228, 232), (227, 231, 232, 228), (230, 231, 227, 226), (151, 186, 187, 158), (211, 215, 214, 210), (204, 207, 206, 203), (207, 219, 220, 211), (221, 215, 211, 220), (218, 219, 207, 204), (205, 202, 209, 208, 219, 218), (212, 213, 217, 216, 221, 220), (170, 217, 213, 163), (156, 209, 202, 145), (43, 142, 139, 42), (39, 13, 141, 40), (77, 197, 140, 41), (41, 140, 142, 43), (40, 141, 197, 77), (68, 39, 90, 109), (32, 67, 108, 86), (66, 25, 82, 107), (20, 65, 106, 79), (79, 106, 107, 82), (86, 108, 109, 90), (176, 165, 14, 46), (192, 166, 13, 71), (166, 167, 141, 13), (182, 176, 46, 53), (164, 182, 53, 15), (165, 188, 60, 14), (188, 192, 71, 60), (192, 233, 214, 166), (159, 210, 232, 191), (190, 231, 206, 152), (147, 203, 230, 189), (203, 206, 231, 230), (210, 214, 233, 232), (252, 255, 251, 250), (287, 254, 259, 288), (315, 251, 256, 316), (255, 260, 256, 251), (293, 281, 262, 289), (311, 282, 261, 314), (260, 255, 263, 264), (288, 259, 265, 290), (313, 258, 266, 308), (258, 257, 267, 266), (316, 256, 268, 317), (256, 260, 264, 268), (264, 263, 273, 274), (274, 273, 279, 280), (280, 279, 285, 286), (294, 287, 288, 295), (300, 293, 289, 296), (295, 288, 290, 297), (254, 301, 302, 259), (281, 307, 303, 262), (259, 302, 304, 265), (301, 312, 313, 302), (307, 311, 314, 303), (302, 313, 308, 304), (312, 253, 258, 313), (253, 257, 258), (253, 315, 316, 257), (257, 316, 317, 267), (270, 325, 326, 271), (320, 340, 335, 284), (317, 337, 323, 267), (264, 321, 324, 268), (267, 323, 322, 266), (278, 331, 339, 319), (318, 338, 327, 272), (284, 335, 336, 286), (283, 334, 340, 320), (282, 333, 334, 283), (271, 326, 330, 277), (319, 339, 338, 318), (268, 324, 337, 317), (280, 332, 331, 278), (272, 327, 328, 274), (277, 330, 329, 276), (310, 351, 350, 309), (307, 348, 352, 311), (308, 349, 345, 304), (305, 346, 347, 306), (281, 344, 348, 307), (306, 347, 343, 275), (269, 342, 346, 305), (304, 345, 341, 265), (298, 362, 363, 299), (300, 364, 360, 293), (290, 357, 361, 297), (292, 359, 358, 291), (293, 360, 356, 281), (275, 355, 359, 292), (291, 358, 354, 269), (265, 353, 357, 290), (281, 356, 344), (275, 343, 355), (269, 354, 342), (265, 341, 353), (270, 276, 310, 309), (271, 277, 276, 270), (272, 274, 280, 278, 319, 318), (269, 275, 292, 291), (355, 356, 360, 359), (360, 364, 363, 359), (353, 354, 358, 357), (358, 359, 363, 362), (361, 357, 358, 362), (341, 345, 346, 342, 354, 353), (343, 347, 348, 344, 356, 355), (352, 348, 347, 351), (346, 350, 351, 347), (349, 350, 346, 345), (269, 305, 306, 275), (330, 334, 333, 329), (323, 326, 325, 322), (326, 338, 339, 330), (340, 334, 330, 339), (337, 338, 326, 323), (324, 321, 328, 327, 338, 337), (331, 332, 336, 335, 340, 339), (286, 336, 332, 280), (274, 328, 321, 264), (367, 365, 366, 370), (404, 405, 374, 369), (428, 429, 371, 366), (370, 366, 371, 375), (403, 379, 376, 402), (434, 430, 377, 401), (401, 377, 379, 403), (375, 381, 380, 370), (405, 406, 382, 374), (427, 422, 383, 373), (373, 383, 384, 372), (429, 431, 385, 371), (371, 385, 381, 375), (381, 391, 390, 380), (391, 397, 396, 390), (397, 403, 402, 396), (410, 411, 405, 404), (411, 412, 406, 405), (369, 374, 417, 416), (374, 382, 418, 417), (416, 417, 427, 426), (417, 418, 422, 427), (426, 427, 373, 368), (368, 373, 372), (368, 372, 429, 428), (400, 378, 430, 434), (372, 384, 431, 429), (387, 388, 440, 439), (434, 401, 449, 454), (431, 384, 437, 451), (381, 385, 438, 435), (384, 383, 436, 437), (395, 433, 453, 445), (432, 389, 441, 452), (401, 403, 450, 449), (400, 434, 454, 448), (399, 400, 448, 447), (388, 394, 444, 440), (433, 432, 452, 453), (385, 431, 451, 438), (397, 395, 445, 446), (389, 391, 442, 441), (394, 393, 443, 444), (424, 423, 464, 465), (421, 425, 466, 462), (422, 418, 459, 463), (419, 420, 461, 460), (398, 421, 462, 458), (420, 392, 457, 461), (386, 419, 460, 456), (418, 382, 455, 459), (413, 414, 477, 476), (415, 409, 474, 478), (406, 412, 475, 471), (408, 407, 472, 473), (409, 398, 470, 474), (392, 408, 473, 469), (407, 386, 468, 472), (382, 406, 471, 467), (398, 458, 470), (392, 469, 457), (386, 456, 468), (382, 467, 455), (387, 423, 424, 393), (388, 387, 393, 394), (389, 432, 433, 395, 397, 391), (386, 407, 408, 392), (469, 473, 474, 470), (474, 473, 477, 478), (467, 471, 472, 468), (472, 476, 477, 473), (475, 476, 472, 471), (455, 467, 468, 456, 460, 459), (457, 469, 470, 458, 462, 461), (466, 465, 461, 462), (460, 461, 465, 464), (463, 459, 460, 464), (386, 392, 420, 419), (444, 443, 447, 448), (437, 436, 439, 440), (440, 444, 453, 452), (454, 453, 444, 448), (451, 437, 440, 452), (438, 451, 452, 441, 442, 435), (445, 453, 454, 449, 450, 446), (403, 397, 446, 450), (391, 381, 435, 442), (286, 285, 376, 379), (282, 283, 378, 261), (320, 284, 377, 430), (284, 286, 379, 377), (283, 320, 430, 378), (311, 352, 333, 282), (276, 329, 351, 310), (309, 350, 325, 270), (266, 322, 349, 308), (322, 325, 350, 349), (329, 333, 352, 351), (409, 289, 262, 398), (425, 314, 261, 399), (399, 261, 378, 400), (415, 296, 289, 409), (398, 262, 303, 421), (421, 303, 314, 425), (425, 399, 447, 466), (393, 424, 465, 443), (423, 387, 439, 464), (383, 422, 463, 436), (436, 463, 464, 439), (443, 465, 466, 447), (5, 294, 295, 11), (37, 300, 296, 15), (11, 295, 297, 17), (37, 116, 364, 300), (299, 363, 114, 30), (23, 112, 362, 298), (297, 361, 110, 17), (23, 298, 299, 30), (110, 361, 362, 112), (114, 363, 364, 116), (131, 137, 411, 410), (137, 144, 412, 411), (164, 415, 478, 240), (414, 157, 238, 477), (150, 413, 476, 236), (412, 144, 234, 475), (150, 157, 414, 413), (234, 236, 476, 475), (238, 240, 478, 477), (164, 15, 296, 415), (6, 16, 28, 35, 42, 139, 169, 162, 155, 143, 132, 128, 367, 370, 380, 390, 396, 402, 376, 285, 279, 273, 263, 255, 252, 2)])
me_highpolycenter.use_remesh_preserve_volume = False
me_highpolycenter.use_remesh_preserve_attributes = False
me_highpolycenter.use_mirror_vertex_groups = False
me_highpolycenter.update()
me_highpolysides = bpy.data.meshes.new('HighPolySides')
me_highpolysides.from_pydata([(0.0, -2.0, 2.0), (-0.03681, -2.0, 2.0), (-0.0736, -2.0, 1.998), (-0.1103, -2.0, 1.996), (-0.147, -2.0, 1.993), (-0.1836, -2.0, 1.989), (-0.2201, -2.0, 1.984), (-0.2564, -2.0, 1.978), (-0.2926, -2.0, 1.971), (-0.3287, -2.0, 1.964), (-0.3645, -2.0, 1.955), (-0.4001, -2.0, 1.946), (-0.4354, -2.0, 1.935), (-0.4705, -2.0, 1.924), (-0.5053, -2.0, 1.912), (-0.5398, -2.0, 1.899), (-0.574, -2.0, 1.886), (-0.6079, -2.0, 1.871), (-0.6413, -2.0, 1.856), (-0.6744, -2.0, 1.84), (-0.7071, -2.0, 1.823), (-0.7393, -2.0, 1.805), (-0.7712, -2.0, 1.787), (-0.8025, -2.0, 1.767), (-0.8334, -2.0, 1.747), (-0.8637, -2.0, 1.726), (-0.8935, -2.0, 1.705), (-0.9228, -2.0, 1.683), (-0.9516, -2.0, 1.66), (-0.9798, -2.0, 1.636), (-1.007, -2.0, 1.611), (-1.034, -2.0, 1.586), (-1.061, -2.0, 1.561), (-1.086, -2.0, 1.534), (-1.111, -2.0, 1.507), (-1.136, -2.0, 1.48), (-1.16, -2.0, 1.452), (-1.183, -2.0, 1.423), (-1.205, -2.0, 1.394), (-1.226, -2.0, 1.364), (-1.247, -2.0, 1.333), (-1.267, -2.0, 1.302), (-1.287, -2.0, 1.271), (-1.305, -2.0, 1.239), (-1.323, -2.0, 1.207), (-1.34, -2.0, 1.174), (-1.356, -2.0, 1.141), (-1.371, -2.0, 1.108), (-1.386, -2.0, 1.074), (-1.399, -2.0, 1.04), (-1.412, -2.0, 1.005), (-1.424, -2.0, 0.9705), (-1.435, -2.0, 0.9354), (-1.446, -2.0, 0.9001), (-1.455, -2.0, 0.8645), (-1.464, -2.0, 0.8287), (-1.471, -2.0, 0.7926), (-1.478, -2.0, 0.7564), (-1.484, -2.0, 0.7201), (-1.489, -2.0, 0.6836), (-1.493, -2.0, 0.647), (-1.496, -2.0, 0.6103), (-1.498, -2.0, 0.5736), (-1.5, -2.0, 0.5368), (-1.5, -2.0, 0.5), (0.1103, -1.0, 1.996), (0.147, -1.0, 1.993), (0.1836, -1.0, 1.989), (0.2201, -1.0, 1.984), (0.2564, -1.0, 1.978), (0.2926, -1.0, 1.971), (0.3286, -1.0, 1.964), (0.3645, -1.0, 1.955), (0.4001, -1.0, 1.946), (0.4354, -1.0, 1.935), (0.4705, -1.0, 1.924), (0.5053, -1.0, 1.912), (0.5398, -1.0, 1.899), (0.574, -1.0, 1.886), (0.6078, -1.0, 1.871), (0.6413, -1.0, 1.856), (0.6744, -1.0, 1.84), (0.7071, -1.0, 1.823), (0.7393, -1.0, 1.805), (0.7711, -1.0, 1.787), (0.8025, -1.0, 1.767), (0.8333, -1.0, 1.747), (0.8637, -1.0, 1.726), (0.8935, -1.0, 1.705), (0.9228, -1.0, 1.683), (0.9516, -1.0, 1.66), (0.9797, -1.0, 1.636), (1.007, -1.0, 1.611), (1.034, -1.0, 1.586), (1.061, -1.0, 1.561), (1.086, -1.0, 1.534), (1.111, -1.0, 1.507), (1.136, -1.0, 1.48), (1.16, -1.0, 1.452), (1.183, -1.0, 1.423), (1.205, -1.0, 1.394), (1.226, -1.0, 1.364), (1.247, -1.0, 1.333), (1.267, -1.0, 1.303), (1.287, -1.0, 1.271), (1.305, -1.0, 1.239), (1.323, -1.0, 1.207), (1.34, -1.0, 1.174), (1.356, -1.0, 1.141), (1.371, -1.0, 1.108), (1.386, -1.0, 1.074), (1.399, -1.0, 1.04), (1.412, -1.0, 1.005), (1.424, -1.0, 0.9705), (1.435, -1.0, 0.9354), (1.446, -1.0, 0.9001), (1.455, -1.0, 0.8645), (1.464, -1.0, 0.8287), (1.471, -1.0, 0.7926), (1.478, -1.0, 0.7565), (1.484, -1.0, 0.7201), (1.489, -1.0, 0.6836), (1.493, -1.0, 0.647), (1.496, -1.0, 0.6104), (1.498, -1.0, 0.5736), (1.5, -1.0, 0.5368), (1.5, -1.0, 0.5), (-1.5, -1.0, 0.5), (-1.5, -1.0, 0.5368), (-1.498, -1.0, 0.5736), (-1.496, -1.0, 0.6103), (-1.493, -1.0, 0.647), (-1.489, -1.0, 0.6836), (-1.484, -1.0, 0.7201), (-1.478, -1.0, 0.7564), (-1.471, -1.0, 0.7926), (-1.464, -1.0, 0.8287), (-1.455, -1.0, 0.8645), (-1.446, -1.0, 0.9001), (-1.435, -1.0, 0.9354), (-1.424, -1.0, 0.9705), (-1.412, -1.0, 1.005), (-1.399, -1.0, 1.04), (-1.386, -1.0, 1.074), (-1.371, -1.0, 1.108), (-1.356, -1.0, 1.141), (-1.34, -1.0, 1.174), (-1.323, -1.0, 1.207), (-1.305, -1.0, 1.239), (-1.287, -1.0, 1.271), (-1.267, -1.0, 1.302), (-1.247, -1.0, 1.333), (-1.226, -1.0, 1.364), (-1.205, -1.0, 1.394), (-1.183, -1.0, 1.423), (-1.16, -1.0, 1.452), (-1.136, -1.0, 1.48), (-1.111, -1.0, 1.507), (-1.086, -1.0, 1.534), (-1.061, -1.0, 1.561), (-1.034, -1.0, 1.586), (-1.007, -1.0, 1.611), (-0.9798, -1.0, 1.636), (-0.9516, -1.0, 1.66), (-0.9228, -1.0, 1.683), (-0.8935, -1.0, 1.705), (-0.8637, -1.0, 1.726), (-0.8334, -1.0, 1.747), (-0.8025, -1.0, 1.767), (-0.7712, -1.0, 1.787), (-0.7393, -1.0, 1.805), (-0.7071, -1.0, 1.823), (-0.6744, -1.0, 1.84), (-0.6413, -1.0, 1.856), (-0.6079, -1.0, 1.871), (-0.574, -1.0, 1.886), (-0.5398, -1.0, 1.899), (-0.5053, -1.0, 1.912), (-0.4705, -1.0, 1.924), (-0.4354, -1.0, 1.935), (-0.4001, -1.0, 1.946), (-0.3645, -1.0, 1.955), (-0.3287, -1.0, 1.964), (-0.2926, -1.0, 1.971), (-0.2564, -1.0, 1.978), (-0.2201, -1.0, 1.984), (-0.1836, -1.0, 1.989), (-0.147, -1.0, 1.993), (-0.1103, -1.0, 1.996), (-0.0736, -1.0, 1.998), (-0.03681, -1.0, 2.0), (0.0, -1.0, 2.0), (1.5, -2.0, 0.5), (1.5, -2.0, 0.5368), (1.498, -2.0, 0.5736), (1.496, -2.0, 0.6104), (1.493, -2.0, 0.647), (1.489, -2.0, 0.6836), (1.484, -2.0, 0.7201), (1.478, -2.0, 0.7565), (1.471, -2.0, 0.7926), (1.464, -2.0, 0.8287), (1.455, -2.0, 0.8645), (1.446, -2.0, 0.9001), (1.435, -2.0, 0.9354), (1.424, -2.0, 0.9705), (1.412, -2.0, 1.005), (1.399, -2.0, 1.04), (1.386, -2.0, 1.074), (1.371, -2.0, 1.108), (1.356, -2.0, 1.141), (1.34, -2.0, 1.174), (1.323, -2.0, 1.207), (1.305, -2.0, 1.239), (1.287, -2.0, 1.271), (1.267, -2.0, 1.303), (1.247, -2.0, 1.333), (1.226, -2.0, 1.364), (1.205, -2.0, 1.394), (1.183, -2.0, 1.423), (1.16, -2.0, 1.452), (1.136, -2.0, 1.48), (1.111, -2.0, 1.507), (1.086, -2.0, 1.534), (1.061, -2.0, 1.561), (1.034, -2.0, 1.586), (1.007, -2.0, 1.611), (0.9797, -2.0, 1.636), (0.9516, -2.0, 1.66), (0.9228, -2.0, 1.683), (0.8935, -2.0, 1.705), (0.8637, -2.0, 1.726), (0.8333, -2.0, 1.747), (0.8025, -2.0, 1.767), (0.7711, -2.0, 1.787), (0.7393, -2.0, 1.805), (0.7071, -2.0, 1.823), (0.6744, -2.0, 1.84), (0.6413, -2.0, 1.856), (0.6078, -2.0, 1.871), (0.574, -2.0, 1.886), (0.5398, -2.0, 1.899), (0.5053, -2.0, 1.912), (0.4705, -2.0, 1.924), (0.4354, -2.0, 1.935), (0.4001, -2.0, 1.946), (0.3645, -2.0, 1.955), (0.3286, -2.0, 1.964), (0.2926, -2.0, 1.971), (0.2564, -2.0, 1.978), (0.2201, -2.0, 1.984), (0.1836, -2.0, 1.989), (0.147, -2.0, 1.993), (0.1103, -2.0, 1.996), (0.07359, -2.0, 1.998), (0.0368, -2.0, 2.0), (0.07359, -1.0, 1.998), (0.0368, -1.0, 2.0), (0.0, 2.0, 2.0), (-0.03681, 2.0, 2.0), (-0.0736, 2.0, 1.998), (-0.1103, 2.0, 1.996), (-0.147, 2.0, 1.993), (-0.1836, 2.0, 1.989), (-0.2201, 2.0, 1.984), (-0.2564, 2.0, 1.978), (-0.2926, 2.0, 1.971), (-0.3287, 2.0, 1.964), (-0.3645, 2.0, 1.955), (-0.4001, 2.0, 1.946), (-0.4354, 2.0, 1.935), (-0.4705, 2.0, 1.924), (-0.5053, 2.0, 1.912), (-0.5398, 2.0, 1.899), (-0.574, 2.0, 1.886), (-0.6079, 2.0, 1.871), (-0.6413, 2.0, 1.856), (-0.6744, 2.0, 1.84), (-0.7071, 2.0, 1.823), (-0.7393, 2.0, 1.805), (-0.7712, 2.0, 1.787), (-0.8025, 2.0, 1.767), (-0.8334, 2.0, 1.747), (-0.8637, 2.0, 1.726), (-0.8935, 2.0, 1.705), (-0.9228, 2.0, 1.683), (-0.9516, 2.0, 1.66), (-0.9798, 2.0, 1.636), (-1.007, 2.0, 1.611), (-1.034, 2.0, 1.586), (-1.061, 2.0, 1.561), (-1.086, 2.0, 1.534), (-1.111, 2.0, 1.507), (-1.136, 2.0, 1.48), (-1.16, 2.0, 1.452), (-1.183, 2.0, 1.423), (-1.205, 2.0, 1.394), (-1.226, 2.0, 1.364), (-1.247, 2.0, 1.333), (-1.267, 2.0, 1.302), (-1.287, 2.0, 1.271), (-1.305, 2.0, 1.239), (-1.323, 2.0, 1.207), (-1.34, 2.0, 1.174), (-1.356, 2.0, 1.141), (-1.371, 2.0, 1.108), (-1.386, 2.0, 1.074), (-1.399, 2.0, 1.04), (-1.412, 2.0, 1.005), (-1.424, 2.0, 0.9705), (-1.435, 2.0, 0.9354), (-1.446, 2.0, 0.9001), (-1.455, 2.0, 0.8645), (-1.464, 2.0, 0.8287), (-1.471, 2.0, 0.7926), (-1.478, 2.0, 0.7564), (-1.484, 2.0, 0.7201), (-1.489, 2.0, 0.6836), (-1.493, 2.0, 0.647), (-1.496, 2.0, 0.6103), (-1.498, 2.0, 0.5736), (-1.5, 2.0, 0.5368), (-1.5, 2.0, 0.5), (0.1103, 1.0, 1.996), (0.147, 1.0, 1.993), (0.1836, 1.0, 1.989), (0.2201, 1.0, 1.984), (0.2564, 1.0, 1.978), (0.2926, 1.0, 1.971), (0.3286, 1.0, 1.964), (0.3645, 1.0, 1.955), (0.4001, 1.0, 1.946), (0.4354, 1.0, 1.935), (0.4705, 1.0, 1.924), (0.5053, 1.0, 1.912), (0.5398, 1.0, 1.899), (0.574, 1.0, 1.886), (0.6078, 1.0, 1.871), (0.6413, 1.0, 1.856), (0.6744, 1.0, 1.84), (0.7071, 1.0, 1.823), (0.7393, 1.0, 1.805), (0.7711, 1.0, 1.787), (0.8025, 1.0, 1.767), (0.8333, 1.0, 1.747), (0.8637, 1.0, 1.726), (0.8935, 1.0, 1.705), (0.9228, 1.0, 1.683), (0.9516, 1.0, 1.66), (0.9797, 1.0, 1.636), (1.007, 1.0, 1.611), (1.034, 1.0, 1.586), (1.061, 1.0, 1.561), (1.086, 1.0, 1.534), (1.111, 1.0, 1.507), (1.136, 1.0, 1.48), (1.16, 1.0, 1.452), (1.183, 1.0, 1.423), (1.205, 1.0, 1.394), (1.226, 1.0, 1.364), (1.247, 1.0, 1.333), (1.267, 1.0, 1.303), (1.287, 1.0, 1.271), (1.305, 1.0, 1.239), (1.323, 1.0, 1.207), (1.34, 1.0, 1.174), (1.356, 1.0, 1.141), (1.371, 1.0, 1.108), (1.386, 1.0, 1.074), (1.399, 1.0, 1.04), (1.412, 1.0, 1.005), (1.424, 1.0, 0.9705), (1.435, 1.0, 0.9354), (1.446, 1.0, 0.9001), (1.455, 1.0, 0.8645), (1.464, 1.0, 0.8287), (1.471, 1.0, 0.7926), (1.478, 1.0, 0.7565), (1.484, 1.0, 0.7201), (1.489, 1.0, 0.6836), (1.493, 1.0, 0.647), (1.496, 1.0, 0.6104), (1.498, 1.0, 0.5736), (1.5, 1.0, 0.5368), (1.5, 1.0, 0.5), (-1.5, 1.0, 0.5), (-1.5, 1.0, 0.5368), (-1.498, 1.0, 0.5736), (-1.496, 1.0, 0.6103), (-1.493, 1.0, 0.647), (-1.489, 1.0, 0.6836), (-1.484, 1.0, 0.7201), (-1.478, 1.0, 0.7564), (-1.471, 1.0, 0.7926), (-1.464, 1.0, 0.8287), (-1.455, 1.0, 0.8645), (-1.446, 1.0, 0.9001), (-1.435, 1.0, 0.9354), (-1.424, 1.0, 0.9705), (-1.412, 1.0, 1.005), (-1.399, 1.0, 1.04), (-1.386, 1.0, 1.074), (-1.371, 1.0, 1.108), (-1.356, 1.0, 1.141), (-1.34, 1.0, 1.174), (-1.323, 1.0, 1.207), (-1.305, 1.0, 1.239), (-1.287, 1.0, 1.271), (-1.267, 1.0, 1.302), (-1.247, 1.0, 1.333), (-1.226, 1.0, 1.364), (-1.205, 1.0, 1.394), (-1.183, 1.0, 1.423), (-1.16, 1.0, 1.452), (-1.136, 1.0, 1.48), (-1.111, 1.0, 1.507), (-1.086, 1.0, 1.534), (-1.061, 1.0, 1.561), (-1.034, 1.0, 1.586), (-1.007, 1.0, 1.611), (-0.9798, 1.0, 1.636), (-0.9516, 1.0, 1.66), (-0.9228, 1.0, 1.683), (-0.8935, 1.0, 1.705), (-0.8637, 1.0, 1.726), (-0.8334, 1.0, 1.747), (-0.8025, 1.0, 1.767), (-0.7712, 1.0, 1.787), (-0.7393, 1.0, 1.805), (-0.7071, 1.0, 1.823), (-0.6744, 1.0, 1.84), (-0.6413, 1.0, 1.856), (-0.6079, 1.0, 1.871), (-0.574, 1.0, 1.886), (-0.5398, 1.0, 1.899), (-0.5053, 1.0, 1.912), (-0.4705, 1.0, 1.924), (-0.4354, 1.0, 1.935), (-0.4001, 1.0, 1.946), (-0.3645, 1.0, 1.955), (-0.3287, 1.0, 1.964), (-0.2926, 1.0, 1.971), (-0.2564, 1.0, 1.978), (-0.2201, 1.0, 1.984), (-0.1836, 1.0, 1.989), (-0.147, 1.0, 1.993), (-0.1103, 1.0, 1.996), (-0.0736, 1.0, 1.998), (-0.03681, 1.0, 2.0), (0.0, 1.0, 2.0), (1.5, 2.0, 0.5), (1.5, 2.0, 0.5368), (1.498, 2.0, 0.5736), (1.496, 2.0, 0.6104), (1.493, 2.0, 0.647), (1.489, 2.0, 0.6836), (1.484, 2.0, 0.7201), (1.478, 2.0, 0.7565), (1.471, 2.0, 0.7926), (1.464, 2.0, 0.8287), (1.455, 2.0, 0.8645), (1.446, 2.0, 0.9001), (1.435, 2.0, 0.9354), (1.424, 2.0, 0.9705), (1.412, 2.0, 1.005), (1.399, 2.0, 1.04), (1.386, 2.0, 1.074), (1.371, 2.0, 1.108), (1.356, 2.0, 1.141), (1.34, 2.0, 1.174), (1.323, 2.0, 1.207), (1.305, 2.0, 1.239), (1.287, 2.0, 1.271), (1.267, 2.0, 1.303), (1.247, 2.0, 1.333), (1.226, 2.0, 1.364), (1.205, 2.0, 1.394), (1.183, 2.0, 1.423), (1.16, 2.0, 1.452), (1.136, 2.0, 1.48), (1.111, 2.0, 1.507), (1.086, 2.0, 1.534), (1.061, 2.0, 1.561), (1.034, 2.0, 1.586), (1.007, 2.0, 1.611), (0.9797, 2.0, 1.636), (0.9516, 2.0, 1.66), (0.9228, 2.0, 1.683), (0.8935, 2.0, 1.705), (0.8637, 2.0, 1.726), (0.8333, 2.0, 1.747), (0.8025, 2.0, 1.767), (0.7711, 2.0, 1.787), (0.7393, 2.0, 1.805), (0.7071, 2.0, 1.823), (0.6744, 2.0, 1.84), (0.6413, 2.0, 1.856), (0.6078, 2.0, 1.871), (0.574, 2.0, 1.886), (0.5398, 2.0, 1.899), (0.5053, 2.0, 1.912), (0.4705, 2.0, 1.924), (0.4354, 2.0, 1.935), (0.4001, 2.0, 1.946), (0.3645, 2.0, 1.955), (0.3286, 2.0, 1.964), (0.2926, 2.0, 1.971), (0.2564, 2.0, 1.978), (0.2201, 2.0, 1.984), (0.1836, 2.0, 1.989), (0.147, 2.0, 1.993), (0.1103, 2.0, 1.996), (0.07359, 2.0, 1.998), (0.0368, 2.0, 2.0), (0.07359, 1.0, 1.998), (0.0368, 1.0, 2.0)], [], [(203, 115, 114, 204), (2, 189, 188, 3), (230, 88, 87, 231), (29, 162, 161, 30), (56, 135, 134, 57), (217, 101, 100, 218), (16, 175, 174, 17), (244, 74, 73, 245), (43, 148, 147, 44), (204, 114, 113, 205), (3, 188, 187, 4), (231, 87, 86, 232), (30, 161, 160, 31), (57, 134, 133, 58), (218, 100, 99, 219), (17, 174, 173, 18), (245, 73, 72, 246), (44, 147, 146, 45), (205, 113, 112, 206), (4, 187, 186, 5), (232, 86, 85, 233), (31, 160, 159, 32), (192, 126, 125, 193), (58, 133, 132, 59), (219, 99, 98, 220), (18, 173, 172, 19), (246, 72, 71, 247), (45, 146, 145, 46), (5, 186, 185, 6), (206, 112, 111, 207), (233, 85, 84, 234), (32, 159, 158, 33), (193, 125, 124, 194), (59, 132, 131, 60), (19, 172, 171, 20), (220, 98, 97, 221), (247, 71, 70, 248), (46, 145, 144, 47), (207, 111, 110, 208), (6, 185, 184, 7), (234, 84, 83, 235), (33, 158, 157, 34), (194, 124, 123, 195), (60, 131, 130, 61), (20, 171, 170, 21), (221, 97, 96, 222), (248, 70, 69, 249), (47, 144, 143, 48), (208, 110, 109, 209), (7, 184, 183, 8), (34, 157, 156, 35), (235, 83, 82, 236), (195, 123, 122, 196), (61, 130, 129, 62), (222, 96, 95, 223), (21, 170, 169, 22), (249, 69, 68, 250), (48, 143, 142, 49), (209, 109, 108, 210), (8, 183, 182, 9), (236, 82, 81, 237), (35, 156, 155, 36), (196, 122, 121, 197), (62, 129, 128, 63), (223, 95, 94, 224), (22, 169, 168, 23), (250, 68, 67, 251), (49, 142, 141, 50), (210, 108, 107, 211), (9, 182, 181, 10), (237, 81, 80, 238), (36, 155, 154, 37), (197, 121, 120, 198), (63, 128, 127, 64), (224, 94, 93, 225), (23, 168, 167, 24), (251, 67, 66, 252), (50, 141, 140, 51), (211, 107, 106, 212), (10, 181, 180, 11), (238, 80, 79, 239), (37, 154, 153, 38), (198, 120, 119, 199), (225, 93, 92, 226), (24, 167, 166, 25), (252, 66, 65, 253), (51, 140, 139, 52), (212, 106, 105, 213), (11, 180, 179, 12), (239, 79, 78, 240), (38, 153, 152, 39), (199, 119, 118, 200), (226, 92, 91, 227), (25, 166, 165, 26), (253, 65, 256, 254), (52, 139, 138, 53), (12, 179, 178, 13), (213, 105, 104, 214), (240, 78, 77, 241), (39, 152, 151, 40), (200, 118, 117, 201), (227, 91, 90, 228), (26, 165, 164, 27), (254, 256, 257, 255), (53, 138, 137, 54), (214, 104, 103, 215), (13, 178, 177, 14), (241, 77, 76, 242), (40, 151, 150, 41), (201, 117, 116, 202), (0, 191, 190, 1), (27, 164, 163, 28), (228, 90, 89, 229), (255, 257, 191, 0), (54, 137, 136, 55), (215, 103, 102, 216), (14, 177, 176, 15), (242, 76, 75, 243), (41, 150, 149, 42), (202, 116, 115, 203), (1, 190, 189, 2), (229, 89, 88, 230), (28, 163, 162, 29), (55, 136, 135, 56), (216, 102, 101, 217), (15, 176, 175, 16), (243, 75, 74, 244), (42, 149, 148, 43), (461, 462, 372, 373), (260, 261, 446, 447), (488, 489, 345, 346), (287, 288, 419, 420), (314, 315, 392, 393), (475, 476, 358, 359), (274, 275, 432, 433), (502, 503, 331, 332), (301, 302, 405, 406), (462, 463, 371, 372), (261, 262, 445, 446), (489, 490, 344, 345), (288, 289, 418, 419), (315, 316, 391, 392), (476, 477, 357, 358), (275, 276, 431, 432), (503, 504, 330, 331), (302, 303, 404, 405), (463, 464, 370, 371), (262, 263, 444, 445), (490, 491, 343, 344), (289, 290, 417, 418), (450, 451, 383, 384), (316, 317, 390, 391), (477, 478, 356, 357), (276, 277, 430, 431), (504, 505, 329, 330), (303, 304, 403, 404), (263, 264, 443, 444), (464, 465, 369, 370), (491, 492, 342, 343), (290, 291, 416, 417), (451, 452, 382, 383), (317, 318, 389, 390), (277, 278, 429, 430), (478, 479, 355, 356), (505, 506, 328, 329), (304, 305, 402, 403), (465, 466, 368, 369), (264, 265, 442, 443), (492, 493, 341, 342), (291, 292, 415, 416), (452, 453, 381, 382), (318, 319, 388, 389), (278, 279, 428, 429), (479, 480, 354, 355), (506, 507, 327, 328), (305, 306, 401, 402), (466, 467, 367, 368), (265, 266, 441, 442), (292, 293, 414, 415), (493, 494, 340, 341), (453, 454, 380, 381), (319, 320, 387, 388), (480, 481, 353, 354), (279, 280, 427, 428), (507, 508, 326, 327), (306, 307, 400, 401), (467, 468, 366, 367), (266, 267, 440, 441), (494, 495, 339, 340), (293, 294, 413, 414), (454, 455, 379, 380), (320, 321, 386, 387), (481, 482, 352, 353), (280, 281, 426, 427), (508, 509, 325, 326), (307, 308, 399, 400), (468, 469, 365, 366), (267, 268, 439, 440), (495, 496, 338, 339), (294, 295, 412, 413), (455, 456, 378, 379), (321, 322, 385, 386), (482, 483, 351, 352), (281, 282, 425, 426), (509, 510, 324, 325), (308, 309, 398, 399), (469, 470, 364, 365), (268, 269, 438, 439), (496, 497, 337, 338), (295, 296, 411, 412), (456, 457, 377, 378), (483, 484, 350, 351), (282, 283, 424, 425), (510, 511, 323, 324), (309, 310, 397, 398), (470, 471, 363, 364), (269, 270, 437, 438), (497, 498, 336, 337), (296, 297, 410, 411), (457, 458, 376, 377), (484, 485, 349, 350), (283, 284, 423, 424), (511, 512, 514, 323), (310, 311, 396, 397), (270, 271, 436, 437), (471, 472, 362, 363), (498, 499, 335, 336), (297, 298, 409, 410), (458, 459, 375, 376), (485, 486, 348, 349), (284, 285, 422, 423), (512, 513, 515, 514), (311, 312, 395, 396), (472, 473, 361, 362), (271, 272, 435, 436), (499, 500, 334, 335), (298, 299, 408, 409), (459, 460, 374, 375), (258, 259, 448, 449), (285, 286, 421, 422), (486, 487, 347, 348), (513, 258, 449, 515), (312, 313, 394, 395), (473, 474, 360, 361), (272, 273, 434, 435), (500, 501, 333, 334), (299, 300, 407, 408), (460, 461, 373, 374), (259, 260, 447, 448), (487, 488, 346, 347), (286, 287, 420, 421), (313, 314, 393, 394), (474, 475, 359, 360), (273, 274, 433, 434), (501, 502, 332, 333), (300, 301, 406, 407)])
me_highpolysides.polygons.foreach_set('use_smooth', [True] * 256)
me_highpolysides.use_remesh_preserve_volume = False
me_highpolysides.use_remesh_preserve_attributes = False
me_highpolysides.use_mirror_vertex_groups = False
me_highpolysides.update()
me_lowpolyraw2 = bpy.data.meshes.new('LowPolyRaw2')
me_lowpolyraw2.from_pydata([(0.0, 2.0, 2.0), (0.0, -2.0, 2.0), (0.574, 2.0, 1.886), (0.574, -2.0, 1.886), (1.061, 2.0, 1.561), (1.061, -2.0, 1.561), (1.386, 2.0, 1.074), (1.386, -2.0, 1.074), (1.5, 2.0, 0.5), (1.5, -2.0, 0.5), (-1.5, 2.0, 0.5), (-1.5, -2.0, 0.5), (-1.386, 2.0, 1.074), (-1.386, -2.0, 1.074), (-1.061, 2.0, 1.561), (-1.061, -2.0, 1.561), (-0.574, 2.0, 1.886), (-0.574, -2.0, 1.886), (1.5, 2.0, 1.669e-06), (1.5, -2.0, -1.907e-06), (-1.5, 2.0, 1.669e-06), (-1.5, -2.0, -1.669e-06), (-3.0, -1.0, 0.0), (-3.0, 1.0, 0.0), (3.0, 1.0, 0.0), (3.0, -1.0, 0.0), (-2.0, -1.0, 3.0), (-3.0, -1.0, 2.0), (-3.0, 1.0, 2.0), (-2.0, 1.0, 3.0), (2.0, 1.0, 3.0), (3.0, 1.0, 2.0), (3.0, -1.0, 2.0), (2.0, -1.0, 3.0)], [], [(0, 1, 3, 2), (2, 3, 5, 4), (4, 5, 7, 6), (6, 7, 9, 8), (10, 11, 13, 12), (12, 13, 15, 14), (16, 17, 1, 0), (14, 15, 17, 16), (11, 10, 20, 21), (8, 9, 19, 18), (18, 19, 21, 20), (32, 33, 26, 27, 22, 25), (33, 30, 29, 26), (27, 28, 23, 22), (22, 23, 24, 25), (31, 32, 25, 24), (26, 29, 28, 27), (30, 33, 32, 31), (28, 29, 30, 31, 24, 23)])
me_lowpolyraw2.polygons.foreach_set('use_smooth', [1, 1, 1, 1, 1, 1, 1, 1, 1, 1, 1, 0, 0, 0, 0, 0, 0, 0, 0])
me_lowpolyraw2.use_remesh_preserve_volume = False
me_lowpolyraw2.use_remesh_preserve_attributes = False
me_lowpolyraw2.use_mirror_vertex_groups = False
me_lowpolyraw2.update()
me_lowpoly2 = bpy.data.meshes.new('LowPoly2')
me_lowpoly2.from_pydata([(0.0, 2.0, 2.0), (0.0, -2.0, 2.0), (0.574, 2.0, 1.886), (0.574, -2.0, 1.886), (1.061, 2.0, 1.561), (1.061, -2.0, 1.561), (1.386, 2.0, 1.074), (1.386, -2.0, 1.074), (1.5, 2.0, 0.5), (1.5, -2.0, 0.5), (-1.5, 2.0, 0.5), (-1.5, -2.0, 0.5), (-1.386, 2.0, 1.074), (-1.386, -2.0, 1.074), (-1.061, 2.0, 1.561), (-1.061, -2.0, 1.561), (-0.574, 2.0, 1.886), (-0.574, -2.0, 1.886), (1.5, 2.0, 0.05), (1.45, 2.0, 1.669e-06), (1.45, -2.0, -1.903e-06), (1.5, -2.0, 0.05), (-1.45, 2.0, 1.669e-06), (-1.5, 2.0, 0.05), (-1.5, -2.0, 0.05), (-1.45, -2.0, -1.673e-06), (-2.95, -1.0, 0.05), (-3.0, -0.95, 0.05), (-2.95, -0.95, 0.0), (-2.95, 0.95, 0.0), (-3.0, 0.95, 0.05), (-2.95, 1.0, 0.05), (2.95, 0.95, 0.0), (2.95, 1.0, 0.05), (3.0, 0.95, 0.05), (2.95, -0.95, 0.0), (3.0, -0.95, 0.05), (2.95, -1.0, 0.05), (-2.0, -0.95, 3.0), (-1.979, -1.0, 2.95), (-3.0, -0.95, 2.0), (-2.95, -1.0, 1.979), (-3.0, 0.95, 2.0), (-2.95, 1.0, 1.979), (-2.0, 0.95, 3.0), (-1.979, 1.0, 2.95), (2.0, 0.95, 3.0), (1.979, 1.0, 2.95), (3.0, 0.95, 2.0), (2.95, 1.0, 1.979), (3.0, -0.95, 2.0), (2.95, -1.0, 1.979), (2.0, -0.95, 3.0), (1.979, -1.0, 2.95)], [], [(0, 1, 3, 2), (2, 3, 5, 4), (4, 5, 7, 6), (6, 7, 9, 8), (10, 11, 13, 12), (12, 13, 15, 14), (16, 17, 1, 0), (14, 15, 17, 16), (28, 29, 32, 35), (11, 10, 23, 24), (8, 9, 21, 18), (40, 42, 30, 27), (46, 52, 50, 48), (43, 45, 47, 49, 33, 31), (51, 53, 39, 41, 26, 37), (38, 44, 42, 40), (52, 46, 44, 38), (48, 50, 36, 34), (26, 27, 28), (29, 30, 31), (32, 33, 34), (35, 36, 37), (20, 19, 18, 21), (24, 23, 22, 25), (29, 28, 27, 30), (32, 29, 31, 33), (35, 32, 34, 36), (28, 35, 37, 26), (41, 39, 38, 40), (45, 43, 42, 44), (40, 27, 26, 41), (43, 31, 30, 42), (49, 47, 46, 48), (53, 51, 50, 52), (44, 46, 47, 45), (48, 34, 33, 49), (51, 37, 36, 50), (39, 53, 52, 38), (19, 20, 25, 22)])
me_lowpoly2.polygons.foreach_set('use_smooth', [1, 1, 1, 1, 1, 1, 1, 1, 0, 1, 1, 0, 0, 0, 0, 0, 0, 0, 1, 1, 1, 1, 1, 1, 1, 1, 1, 1, 1, 1, 1, 1, 1, 1, 1, 1, 1, 1, 1])
_uv = me_lowpoly2.uv_layers.new(name='UVMap')
_uv.uv.foreach_set('vector', [0.1178, 0.51, 0.1178, 0.85, 0.069, 0.85, 0.069, 0.51, 0.069, 0.51, 0.069, 0.85, 0.02764, 0.85, 0.02764, 0.51, 0.02764, 0.51, 0.02764, 0.85, 3.04e-08, 0.85, 0.0, 0.51, 1.0, 0.51, 1.0, 0.85, 0.9724, 0.85, 0.9724, 0.51, 0.9359, 0.51, 0.9359, 0.17, 0.9635, 0.17, 0.9635, 0.51, 0.2356, 0.51, 0.2356, 0.85, 0.208, 0.85, 0.208, 0.51, 0.1666, 0.51, 0.1666, 0.85, 0.1178, 0.85, 0.1178, 0.51, 0.208, 0.51, 0.208, 0.85, 0.1666, 0.85, 0.1666, 0.51, 0.425, 0.5058, 0.425, 0.3443, 0.7796, 0.3443, 0.7796, 0.5058, 0.9359, 0.17, 0.9359, 0.51, 0.9088, 0.51, 0.9088, 0.17, 0.9724, 0.51, 0.9724, 0.85, 0.9453, 0.85, 0.9453, 0.51, 0.425, 0.1658, 0.425, 0.00425, 0.5422, 0.00425, 0.5422, 0.1658, 0.4208, 0.085, 0.2593, 0.085, 0.2593, 2.027e-08, 0.4208, 0.0, 0.08676, 0.5058, 0.00425, 0.4232, 0.00425, 0.08676, 0.08676, 0.00425, 0.2508, 0.00425, 0.2508, 0.5058, 0.7608, 0.6782, 0.6782, 0.7608, 0.3418, 0.7608, 0.2593, 0.6782, 0.2593, 0.5143, 0.7608, 0.5143, 0.2593, 0.425, 0.4208, 0.425, 0.4208, 0.51, 0.2593, 0.51, 0.2593, 0.085, 0.4208, 0.085, 0.4208, 0.425, 0.2593, 0.425, 0.9028, 0.3443, 0.9028, 0.5058, 0.7856, 0.5058, 0.7856, 0.3443, 0.5452, 0.17, 0.5422, 0.1658, 0.5482, 0.1658, 0.5482, 0.00425, 0.5422, 0.00425, 0.5452, 0.0, 0.7796, 0.3443, 0.7826, 0.34, 0.7856, 0.3443, 0.7796, 0.5058, 0.7856, 0.5058, 0.7826, 0.51, 0.9393, 0.85, 0.9393, 0.51, 0.9453, 0.51, 0.9453, 0.85, 0.9088, 0.17, 0.9088, 0.51, 0.9028, 0.51, 0.9028, 0.17, 0.5482, 0.00425, 0.5482, 0.1658, 0.5422, 0.1658, 0.5422, 0.00425, 0.255, 0.00425, 0.255, 0.5058, 0.2508, 0.5058, 0.2508, 0.00425, 0.7796, 0.5058, 0.7796, 0.3443, 0.7856, 0.3443, 0.7856, 0.5058, 0.2593, 0.51, 0.7608, 0.51, 0.7608, 0.5143, 0.2593, 0.5143, 0.2593, 0.6782, 0.3418, 0.7608, 0.34, 0.765, 0.255, 0.68, 0.00425, 0.4232, 0.08676, 0.5058, 0.085, 0.51, 4.053e-08, 0.425, 0.255, 0.68, 0.255, 0.5143, 0.2593, 0.5143, 0.2593, 0.6782, 0.08676, 0.5058, 0.2508, 0.5058, 0.2508, 0.51, 0.085, 0.51, 0.08676, 0.00425, 0.00425, 0.08676, 0.0, 0.085, 0.085, 2.027e-08, 0.6782, 0.7608, 0.7608, 0.6782, 0.765, 0.68, 0.68, 0.765, 0.4208, 0.425, 0.4208, 0.085, 0.425, 0.08676, 0.425, 0.4232, 0.085, 2.027e-08, 0.2508, 0.0, 0.2508, 0.00425, 0.08676, 0.00425, 0.7608, 0.6782, 0.7608, 0.5143, 0.765, 0.5143, 0.765, 0.68, 0.255, 0.4232, 0.255, 0.08676, 0.2593, 0.085, 0.2593, 0.425, 0.9393, 0.51, 0.9393, 0.85, 0.765, 0.85, 0.765, 0.51])
me_lowpoly2.use_remesh_preserve_volume = False
me_lowpoly2.use_remesh_preserve_attributes = False
me_lowpoly2.use_mirror_vertex_groups = False
me_lowpoly2.update()
me_highpoly2 = bpy.data.meshes.new('HighPoly2')
me_highpoly2.from_pydata([(0.0, 2.0, 2.0), (0.0, -2.0, 2.0), (0.574, 2.0, 1.886), (0.574, -2.0, 1.886), (1.061, 2.0, 1.561), (1.061, -2.0, 1.561), (1.386, 2.0, 1.074), (1.386, -2.0, 1.074), (1.5, 2.0, 0.5), (1.5, -2.0, 0.5), (-1.5, 2.0, 0.5), (-1.5, -2.0, 0.5), (-1.386, 2.0, 1.074), (-1.386, -2.0, 1.074), (-1.061, 2.0, 1.561), (-1.061, -2.0, 1.561), (-0.574, 2.0, 1.886), (-0.574, -2.0, 1.886), (1.5, 2.0, 1.669e-06), (1.5, -2.0, -1.907e-06), (-1.5, 2.0, 1.669e-06), (-1.5, -2.0, -1.669e-06), (3.3, 0.8, 1.1), (3.0, 1.0, 0.0), (3.3, 0.6, 1.1), (3.0, 0.8, 1.1), (3.0, 0.6, 1.1), (2.0, 1.0, 3.0), (3.0, 1.0, 2.0), (3.0, 0.0, 1.1), (3.0, 1.0, 1.1), (3.0, 0.0, 0.0), (2.0, 0.0, 3.0), (3.0, 0.0, 2.0), (3.0, 0.6, 0.0), (3.0, 0.6, 2.0), (2.0, 0.6, 3.0), (3.0, 0.8, 0.0), (3.0, 0.8, 2.0), (2.0, 0.8, 3.0), (3.3, 0.6, 0.0), (3.3, 0.6, 2.2), (2.2, 0.6, 3.3), (3.3, 0.8, 0.0), (3.3, 0.8, 2.2), (2.2, 0.8, 3.3), (3.0, 0.2, 0.0), (3.0, 0.2, 2.0), (2.0, 0.2, 3.0), (3.0, 0.4, 0.0), (3.0, 0.4, 2.0), (2.0, 0.4, 3.0), (3.3, 0.2, 0.0), (3.3, 0.2, 2.2), (2.2, 0.2, 3.3), (3.3, 0.4, 0.0), (3.3, 0.4, 2.2), (2.2, 0.4, 3.3), (3.0, 0.2, 1.1), (3.0, 0.4, 1.1), (3.3, 0.2, 1.1), (3.3, 0.4, 1.1), (3.0, 1.0, 0.9), (3.0, 0.0, 0.9), (3.0, 0.6, 0.9), (3.0, 0.8, 0.9), (3.3, 0.6, 0.9), (3.3, 0.8, 0.9), (3.0, 0.2, 0.9), (3.0, 0.4, 0.9), (3.3, 0.2, 0.9), (3.3, 0.4, 0.9), (2.4, 1.0, 2.6), (2.4, 0.0, 2.6), (2.4, 0.6, 2.6), (2.4, 0.8, 2.6), (2.64, 0.6, 2.86), (2.64, 0.8, 2.86), (2.4, 0.2, 2.6), (2.4, 0.4, 2.6), (2.64, 0.2, 2.86), (2.64, 0.4, 2.86), (2.52, 0.0, 2.48), (2.52, 0.6, 2.48), (2.52, 0.8, 2.48), (2.772, 0.6, 2.728), (2.772, 0.8, 2.728), (2.52, 0.2, 2.48), (2.52, 0.4, 2.48), (2.772, 0.2, 2.728), (2.772, 0.4, 2.728), (2.52, 1.0, 2.48), (0.9, 1.0, 3.0), (0.9, 0.0, 3.0), (0.9, 0.6, 3.0), (0.9, 0.8, 3.0), (0.9, 0.6, 3.3), (0.9, 0.8, 3.3), (0.9, 0.2, 3.0), (0.9, 0.4, 3.0), (0.9, 0.2, 3.3), (0.9, 0.4, 3.3), (1.1, 1.0, 3.0), (1.1, 0.0, 3.0), (1.1, 0.6, 3.0), (1.1, 0.8, 3.0), (1.1, 0.6, 3.3), (1.1, 0.8, 3.3), (1.1, 0.2, 3.0), (1.1, 0.4, 3.0), (1.1, 0.2, 3.3), (1.1, 0.4, 3.3), (-3.3, 0.2, 1.1), (-3.3, 0.4, 1.1), (-3.0, 0.2, 1.1), (-3.0, 0.4, 1.1), (-3.0, 1.0, 1.1), (-3.0, 1.0, 0.0), (-2.0, 1.0, 3.0), (-3.0, 1.0, 2.0), (-3.0, 0.4, 0.0), (-3.0, 0.4, 2.0), (-2.0, 0.4, 3.0), (-3.0, 0.2, 0.0), (-3.0, 0.2, 2.0), (-2.0, 0.2, 3.0), (-3.3, 0.4, 0.0), (-3.3, 0.4, 2.2), (-2.2, 0.4, 3.3), (-3.3, 0.2, 0.0), (-3.3, 0.2, 2.2), (-2.2, 0.2, 3.3), (-3.0, 0.8, 0.0), (-3.0, 0.8, 2.0), (-2.0, 0.8, 3.0), (-3.0, 0.6, 0.0), (-3.0, 0.6, 2.0), (-2.0, 0.6, 3.0), (-3.3, 0.8, 0.0), (-3.3, 0.8, 2.2), (-2.2, 0.8, 3.3), (-3.3, 0.6, 0.0), (-3.3, 0.6, 2.2), (-2.2, 0.6, 3.3), (-3.0, 0.8, 1.1), (-3.0, 0.6, 1.1), (-3.3, 0.8, 1.1), (-3.3, 0.6, 1.1), (-3.0, 1.0, 0.9), (-3.0, 0.4, 0.9), (-3.0, 0.2, 0.9), (-3.3, 0.4, 0.9), (-3.3, 0.2, 0.9), (-3.0, 0.8, 0.9), (-3.0, 0.6, 0.9), (-3.3, 0.8, 0.9), (-3.3, 0.6, 0.9), (-2.4, 1.0, 2.6), (-2.4, 0.4, 2.6), (-2.4, 0.2, 2.6), (-2.64, 0.4, 2.86), (-2.64, 0.2, 2.86), (-2.4, 0.8, 2.6), (-2.4, 0.6, 2.6), (-2.64, 0.8, 2.86), (-2.64, 0.6, 2.86), (-2.52, 1.0, 2.48), (-2.52, 0.4, 2.48), (-2.52, 0.2, 2.48), (-2.772, 0.4, 2.728), (-2.772, 0.2, 2.728), (-2.52, 0.8, 2.48), (-2.52, 0.6, 2.48), (-2.772, 0.8, 2.728), (-2.772, 0.6, 2.728), (-1.1, 1.0, 3.0), (-1.1, 0.4, 3.0), (-1.1, 0.2, 3.0), (-1.1, 0.4, 3.3), (-1.1, 0.2, 3.3), (-1.1, 0.8, 3.0), (-1.1, 0.6, 3.0), (-1.1, 0.8, 3.3), (-1.1, 0.6, 3.3), (-0.9, 1.0, 3.0), (-0.9, 0.4, 3.0), (-0.9, 0.2, 3.0), (-0.9, 0.4, 3.3), (-0.9, 0.2, 3.3), (-0.9, 0.8, 3.0), (-0.9, 0.6, 3.0), (-0.9, 0.8, 3.3), (-0.9, 0.6, 3.3), (-3.3, -0.8, 1.1), (-3.0, -1.0, 0.0), (-3.3, -0.6, 1.1), (-3.0, -0.8, 1.1), (-3.0, -0.6, 1.1), (-2.0, -1.0, 3.0), (-3.0, -1.0, 2.0), (-3.0, -4.029e-06, 1.1), (-3.0, -1.0, 1.1), (-3.0, -4.029e-06, 0.0), (-2.0, -2.686e-06, 3.0), (-3.0, -4.029e-06, 2.0), (-3.0, -0.6, 0.0), (-3.0, -0.6, 2.0), (-2.0, -0.6, 3.0), (-3.0, -0.8, 0.0), (-3.0, -0.8, 2.0), (-2.0, -0.8, 3.0), (-3.3, -0.6, 0.0), (-3.3, -0.6, 2.2), (-2.2, -0.6, 3.3), (-3.3, -0.8, 0.0), (-3.3, -0.8, 2.2), (-2.2, -0.8, 3.3), (-3.0, -0.2, 0.0), (-3.0, -0.2, 2.0), (-2.0, -0.2, 3.0), (-3.0, -0.4, 0.0), (-3.0, -0.4, 2.0), (-2.0, -0.4, 3.0), (-3.3, -0.2, 0.0), (-3.3, -0.2, 2.2), (-2.2, -0.2, 3.3), (-3.3, -0.4, 0.0), (-3.3, -0.4, 2.2), (-2.2, -0.4, 3.3), (-3.0, -0.2, 1.1), (-3.0, -0.4, 1.1), (-3.3, -0.2, 1.1), (-3.3, -0.4, 1.1), (-3.0, -1.0, 0.9), (-3.0, -4.029e-06, 0.9), (-3.0, -0.6, 0.9), (-3.0, -0.8, 0.9), (-3.3, -0.6, 0.9), (-3.3, -0.8, 0.9), (-3.0, -0.2, 0.9), (-3.0, -0.4, 0.9), (-3.3, -0.2, 0.9), (-3.3, -0.4, 0.9), (-2.4, -1.0, 2.6), (-2.4, -3.223e-06, 2.6), (-2.4, -0.6, 2.6), (-2.4, -0.8, 2.6), (-2.64, -0.6, 2.86), (-2.64, -0.8, 2.86), (-2.4, -0.2, 2.6), (-2.4, -0.4, 2.6), (-2.64, -0.2, 2.86), (-2.64, -0.4, 2.86), (-2.52, -3.385e-06, 2.48), (-2.52, -0.6, 2.48), (-2.52, -0.8, 2.48), (-2.772, -0.6, 2.728), (-2.772, -0.8, 2.728), (-2.52, -0.2, 2.48), (-2.52, -0.4, 2.48), (-2.772, -0.2, 2.728), (-2.772, -0.4, 2.728), (-2.52, -1.0, 2.48), (-0.9, -1.0, 3.0), (-0.9, -1.209e-06, 3.0), (-0.9, -0.6, 3.0), (-0.9, -0.8, 3.0), (-0.9, -0.6, 3.3), (-0.9, -0.8, 3.3), (-0.9, -0.2, 3.0), (-0.9, -0.4, 3.0), (-0.9, -0.2, 3.3), (-0.9, -0.4, 3.3), (-1.1, -1.0, 3.0), (-1.1, -1.477e-06, 3.0), (-1.1, -0.6, 3.0), (-1.1, -0.8, 3.0), (-1.1, -0.6, 3.3), (-1.1, -0.8, 3.3), (-1.1, -0.2, 3.0), (-1.1, -0.4, 3.0), (-1.1, -0.2, 3.3), (-1.1, -0.4, 3.3), (3.3, -0.2, 1.1), (3.3, -0.4, 1.1), (3.0, -0.2, 1.1), (3.0, -0.4, 1.1), (3.0, -1.0, 1.1), (3.0, -1.0, 0.0), (2.0, -1.0, 3.0), (3.0, -1.0, 2.0), (3.0, -0.4, 0.0), (3.0, -0.4, 2.0), (2.0, -0.4, 3.0), (3.0, -0.2, 0.0), (3.0, -0.2, 2.0), (2.0, -0.2, 3.0), (3.3, -0.4, 0.0), (3.3, -0.4, 2.2), (2.2, -0.4, 3.3), (3.3, -0.2, 0.0), (3.3, -0.2, 2.2), (2.2, -0.2, 3.3), (3.0, -0.8, 0.0), (3.0, -0.8, 2.0), (2.0, -0.8, 3.0), (3.0, -0.6, 0.0), (3.0, -0.6, 2.0), (2.0, -0.6, 3.0), (3.3, -0.8, 0.0), (3.3, -0.8, 2.2), (2.2, -0.8, 3.3), (3.3, -0.6, 0.0), (3.3, -0.6, 2.2), (2.2, -0.6, 3.3), (3.0, -0.8, 1.1), (3.0, -0.6, 1.1), (3.3, -0.8, 1.1), (3.3, -0.6, 1.1), (3.0, -1.0, 0.9), (3.0, -0.4, 0.9), (3.0, -0.2, 0.9), (3.3, -0.4, 0.9), (3.3, -0.2, 0.9), (3.0, -0.8, 0.9), (3.0, -0.6, 0.9), (3.3, -0.8, 0.9), (3.3, -0.6, 0.9), (2.4, -1.0, 2.6), (2.4, -0.4, 2.6), (2.4, -0.2, 2.6), (2.64, -0.4, 2.86), (2.64, -0.2, 2.86), (2.4, -0.8, 2.6), (2.4, -0.6, 2.6), (2.64, -0.8, 2.86), (2.64, -0.6, 2.86), (2.52, -1.0, 2.48), (2.52, -0.4, 2.48), (2.52, -0.2, 2.48), (2.772, -0.4, 2.728), (2.772, -0.2, 2.728), (2.52, -0.8, 2.48), (2.52, -0.6, 2.48), (2.772, -0.8, 2.728), (2.772, -0.6, 2.728), (1.1, -1.0, 3.0), (1.1, -0.4, 3.0), (1.1, -0.2, 3.0), (1.1, -0.4, 3.3), (1.1, -0.2, 3.3), (1.1, -0.8, 3.0), (1.1, -0.6, 3.0), (1.1, -0.8, 3.3), (1.1, -0.6, 3.3), (0.9, -1.0, 3.0), (0.9, -0.4, 3.0), (0.9, -0.2, 3.0), (0.9, -0.4, 3.3), (0.9, -0.2, 3.3), (0.9, -0.8, 3.0), (0.9, -0.6, 3.0), (0.9, -0.8, 3.3), (0.9, -0.6, 3.3)], [], [(0, 1, 3, 2), (2, 3, 5, 4), (4, 5, 7, 6), (6, 7, 9, 8), (10, 11, 13, 12), (12, 13, 15, 14), (16, 17, 1, 0), (14, 15, 17, 16), (11, 10, 20, 21), (8, 9, 19, 18), (18, 19, 21, 20), (35, 50, 59, 26), (24, 61, 71, 66), (35, 26, 24, 41), (44, 41, 24, 22), (28, 38, 25, 30), (65, 25, 22, 67), (68, 63, 31, 46), (47, 33, 29, 58), (87, 82, 33, 47), (25, 38, 44, 22), (75, 39, 45, 77), (62, 65, 37, 23), (91, 84, 38, 28), (67, 66, 40, 43), (86, 85, 41, 44), (34, 37, 43, 40), (83, 35, 41, 85), (64, 34, 40, 66), (104, 36, 42, 106), (59, 50, 56, 61), (79, 51, 57, 81), (64, 69, 49, 34), (83, 88, 50, 35), (71, 70, 52, 55), (90, 89, 53, 56), (46, 49, 55, 52), (108, 48, 54, 110), (87, 47, 53, 89), (68, 46, 52, 70), (56, 53, 60, 61), (47, 58, 60, 53), (49, 69, 71, 55), (37, 65, 67, 43), (58, 29, 63, 68), (30, 25, 65, 62), (22, 24, 66, 67), (284, 318, 327, 322), (61, 60, 70, 71), (58, 68, 70, 60), (48, 32, 73, 78), (84, 75, 77, 86), (27, 39, 75, 72), (45, 42, 76, 77), (36, 74, 76, 42), (81, 90, 85, 76), (36, 51, 79, 74), (57, 54, 80, 81), (48, 78, 80, 54), (78, 73, 82, 87), (72, 75, 84, 91), (77, 76, 85, 86), (76, 74, 79, 81), (85, 90, 88, 83), (81, 80, 89, 90), (78, 87, 89, 80), (38, 84, 86, 44), (50, 88, 90, 56), (39, 27, 102, 105), (51, 36, 104, 109), (39, 105, 107, 45), (42, 45, 107, 106), (51, 109, 111, 57), (32, 48, 108, 103), (54, 57, 111, 110), (121, 136, 145, 115), (121, 115, 113, 127), (130, 127, 113, 112), (150, 114, 112, 152), (153, 148, 117, 132), (133, 119, 116, 144), (171, 166, 119, 133), (114, 124, 130, 112), (159, 125, 131, 161), (152, 151, 126, 129), (170, 169, 127, 130), (120, 123, 129, 126), (167, 121, 127, 169), (149, 120, 126, 151), (176, 122, 128, 178), (145, 136, 142, 147), (163, 137, 143, 165), (149, 154, 135, 120), (167, 172, 136, 121), (156, 155, 138, 141), (174, 173, 139, 142), (132, 135, 141, 138), (180, 134, 140, 182), (171, 133, 139, 173), (153, 132, 138, 155), (142, 139, 146, 147), (133, 144, 146, 139), (135, 154, 156, 141), (123, 150, 152, 129), (144, 116, 148, 153), (112, 113, 151, 152), (147, 146, 155, 156), (144, 153, 155, 146), (134, 118, 157, 162), (168, 159, 161, 170), (131, 128, 160, 161), (122, 158, 160, 128), (165, 174, 169, 160), (122, 137, 163, 158), (143, 140, 164, 165), (134, 162, 164, 140), (162, 157, 166, 171), (161, 160, 169, 170), (160, 158, 163, 165), (169, 174, 172, 167), (165, 164, 173, 174), (162, 171, 173, 164), (124, 168, 170, 130), (136, 172, 174, 142), (189, 180, 182, 191), (137, 122, 176, 181), (125, 177, 179, 131), (128, 131, 179, 178), (137, 181, 183, 143), (118, 134, 180, 175), (140, 143, 183, 182), (177, 186, 188, 179), (178, 179, 188, 187), (175, 180, 189, 184), (182, 183, 192, 191), (132, 117, 23, 37), (120, 135, 34, 49), (135, 132, 37, 34), (123, 120, 49, 46), (69, 64, 66, 71), (109, 104, 106, 111), (26, 59, 61, 24), (154, 149, 151, 156), (190, 185, 99, 94), (186, 98, 100, 188), (187, 188, 100, 101), (190, 94, 96, 192), (184, 189, 95, 92), (191, 192, 96, 97), (185, 190, 192, 187), (99, 185, 187, 101), (95, 189, 191, 97), (181, 176, 178, 183), (115, 145, 147, 113), (98, 108, 110, 100), (105, 102, 92, 95), (105, 95, 97, 107), (106, 107, 97, 96), (103, 108, 98, 93), (110, 111, 101, 100), (119, 118, 92, 102, 27, 72, 91, 28, 30, 62, 23, 117), (94, 99, 101, 96), (206, 221, 230, 197), (195, 232, 242, 237), (206, 197, 195, 212), (215, 212, 195, 193), (199, 209, 196, 201), (236, 196, 193, 238), (239, 234, 202, 217), (218, 204, 200, 229), (258, 253, 204, 218), (196, 209, 215, 193), (246, 210, 216, 248), (233, 236, 208, 194), (262, 255, 209, 199), (238, 237, 211, 214), (257, 256, 212, 215), (205, 208, 214, 211), (254, 206, 212, 256), (235, 205, 211, 237), (275, 207, 213, 277), (230, 221, 227, 232), (250, 222, 228, 252), (235, 240, 220, 205), (254, 259, 221, 206), (242, 241, 223, 226), (261, 260, 224, 227), (217, 220, 226, 223), (279, 219, 225, 281), (258, 218, 224, 260), (239, 217, 223, 241), (227, 224, 231, 232), (218, 229, 231, 224), (220, 240, 242, 226), (208, 236, 238, 214), (229, 200, 234, 239), (201, 196, 236, 233), (193, 195, 237, 238), (113, 147, 156, 151), (232, 231, 241, 242), (229, 239, 241, 231), (219, 203, 244, 249), (255, 246, 248, 257), (198, 210, 246, 243), (216, 213, 247, 248), (207, 245, 247, 213), (252, 261, 256, 247), (207, 222, 250, 245), (228, 225, 251, 252), (219, 249, 251, 225), (249, 244, 253, 258), (243, 246, 255, 262), (248, 247, 256, 257), (247, 245, 250, 252), (256, 261, 259, 254), (252, 251, 260, 261), (249, 258, 260, 251), (209, 255, 257, 215), (221, 259, 261, 227), (210, 198, 273, 276), (222, 207, 275, 280), (210, 276, 278, 216), (213, 216, 278, 277), (222, 280, 282, 228), (203, 219, 279, 274), (225, 228, 282, 281), (292, 307, 316, 286), (292, 286, 284, 298), (301, 298, 284, 283), (321, 285, 283, 323), (324, 319, 288, 303), (304, 290, 287, 315), (342, 337, 290, 304), (285, 295, 301, 283), (330, 296, 302, 332), (323, 322, 297, 300), (341, 340, 298, 301), (291, 294, 300, 297), (338, 292, 298, 340), (320, 291, 297, 322), (347, 293, 299, 349), (316, 307, 313, 318), (334, 308, 314, 336), (320, 325, 306, 291), (338, 343, 307, 292), (327, 326, 309, 312), (345, 344, 310, 313), (303, 306, 312, 309), (351, 305, 311, 353), (342, 304, 310, 344), (324, 303, 309, 326), (313, 310, 317, 318), (304, 315, 317, 310), (306, 325, 327, 312), (294, 321, 323, 300), (315, 287, 319, 324), (283, 284, 322, 323), (318, 317, 326, 327), (315, 324, 326, 317), (305, 289, 328, 333), (339, 330, 332, 341), (302, 299, 331, 332), (293, 329, 331, 299), (336, 345, 340, 331), (293, 308, 334, 329), (314, 311, 335, 336), (305, 333, 335, 311), (333, 328, 337, 342), (332, 331, 340, 341), (331, 329, 334, 336), (340, 345, 343, 338), (336, 335, 344, 345), (333, 342, 344, 335), (295, 339, 341, 301), (307, 343, 345, 313), (360, 351, 353, 362), (308, 293, 347, 352), (296, 348, 350, 302), (299, 302, 350, 349), (308, 352, 354, 314), (289, 305, 351, 346), (311, 314, 354, 353), (348, 357, 359, 350), (349, 350, 359, 358), (346, 351, 360, 355), (353, 354, 363, 362), (303, 288, 194, 208), (291, 306, 205, 220), (306, 303, 208, 205), (294, 291, 220, 217), (240, 235, 237, 242), (280, 275, 277, 282), (197, 230, 232, 195), (325, 320, 322, 327), (361, 356, 270, 265), (357, 269, 271, 359), (358, 359, 271, 272), (361, 265, 267, 363), (355, 360, 266, 263), (362, 363, 267, 268), (356, 361, 363, 358), (270, 356, 358, 272), (266, 360, 362, 268), (352, 347, 349, 354), (286, 316, 318, 284), (269, 279, 281, 271), (276, 273, 263, 266), (276, 266, 268, 278), (277, 278, 268, 267), (274, 279, 269, 264), (281, 282, 272, 271), (290, 289, 263, 273, 198, 243, 262, 199, 201, 233, 194, 288), (265, 270, 272, 267), (204, 124, 114, 200), (234, 150, 123, 202), (253, 168, 124, 204), (200, 114, 150, 234), (203, 125, 159, 244), (244, 159, 168, 253), (125, 203, 274, 177), (177, 274, 264, 186), (202, 123, 46, 31), (186, 264, 93, 98), (33, 295, 285, 29), (63, 321, 294, 31), (82, 339, 295, 33), (29, 285, 321, 63), (32, 296, 330, 73), (73, 330, 339, 82), (296, 32, 103, 348), (348, 103, 93, 357), (31, 294, 217, 202), (357, 93, 264, 269), (349, 358, 363, 354), (111, 106, 96, 101), (282, 277, 267, 272), (178, 187, 192, 183)])
me_highpoly2.polygons.foreach_set('use_smooth', [1, 1, 1, 1, 1, 1, 1, 1, 1, 1, 1, 0, 0, 0, 0, 0, 0, 0, 0, 0, 0, 0, 0, 0, 0, 0, 0, 0, 0, 0, 0, 0, 0, 0, 0, 0, 0, 0, 0, 0, 0, 0, 0, 0, 0, 0, 0, 0, 0, 0, 0, 0, 0, 0, 0, 0, 0, 0, 0, 0, 0, 0, 0, 0, 0, 0, 0, 0, 0, 0, 0, 0, 0, 0, 0, 0, 0, 0, 0, 0, 0, 0, 0, 0, 0, 0, 0, 0, 0, 0, 0, 0, 0, 0, 0, 0, 0, 0, 0, 0, 0, 0, 0, 0, 0, 0, 0, 0, 0, 0, 0, 0, 0, 0, 0, 0, 0, 0, 0, 0, 0, 0, 0, 0, 0, 0, 0, 0, 0, 0, 0, 0, 0, 0, 0, 0, 0, 0, 0, 0, 0, 0, 0, 0, 0, 0, 0, 0, 0, 0, 0, 0, 0, 0, 0, 0, 0, 0, 0, 0, 0, 0, 0, 0, 0, 0, 0, 0, 0, 0, 0, 0, 0, 0, 0, 0, 0, 0, 0, 0, 0, 0, 0, 0, 0, 0, 0, 0, 0, 0, 0, 0, 0, 0, 0, 0, 0, 0, 0, 0, 0, 0, 0, 0, 0, 0, 0, 0, 0, 0, 0, 0, 0, 0, 0, 0, 0, 0, 0, 0, 0, 0, 0, 0, 0, 0, 0, 0, 0, 0, 0, 0, 0, 0, 0, 0, 0, 0, 0, 0, 0, 0, 0, 0, 0, 0, 0, 0, 0, 0, 0, 0, 0, 0, 0, 0, 0, 0, 0, 0, 0, 0, 0, 0, 0, 0, 0, 0, 0, 0, 0, 0, 0, 0, 0, 0, 0, 0, 0, 0, 0, 0, 0, 0, 0, 0, 0, 0, 0, 0, 0, 0, 0, 0, 0, 0, 0, 0, 0, 0, 0, 0, 0, 0, 0, 0, 0, 0, 0, 0, 0, 0, 0, 0, 0, 0, 0, 0, 0, 0, 0, 0, 0, 0, 0, 0, 0, 0, 0, 0, 0, 0, 0, 0, 0, 0, 0])
me_highpoly2.use_remesh_preserve_volume = False
me_highpoly2.use_remesh_preserve_attributes = False
me_highpoly2.use_mirror_vertex_groups = False
me_highpoly2.update()

# ---- objects
ob_lowpolyraw = bpy.data.objects.new('LowPolyRaw', me_lowpolyraw)
ob_lowpoly = bpy.data.objects.new('LowPoly', me_lowpoly)
ob_highpolycenter = bpy.data.objects.new('HighPolyCenter', me_highpolycenter)
ob_highpolysides = bpy.data.objects.new('HighPolySides', me_highpolysides)
ob_lowpoly_003 = bpy.data.objects.new('LowPoly.003', me_lowpoly)
ob_lowpoly_002 = bpy.data.objects.new('LowPoly.002', me_lowpoly)
ob_lowpoly_004 = bpy.data.objects.new('LowPoly.004', me_lowpoly)
ob_lowpolyraw2 = bpy.data.objects.new('LowPolyRaw2', me_lowpolyraw2)
ob_lowpoly2 = bpy.data.objects.new('LowPoly2', me_lowpoly2)
ob_highpoly2 = bpy.data.objects.new('HighPoly2', me_highpoly2)
ob_lowpolyraw2_004 = bpy.data.objects.new('LowPolyRaw2.004', me_lowpoly2)
ob_lowpolyraw2_003 = bpy.data.objects.new('LowPolyRaw2.003', me_lowpoly2)
ob_lowpolyraw2_002 = bpy.data.objects.new('LowPolyRaw2.002', me_lowpoly2)

# ---- transforms, parenting, visibility, modifiers, constraints
ob_lowpolyraw.location = (0.0, 0.0, 0.0)
ob_lowpolyraw.lineart.crease_threshold = 0.0
ob_lowpoly.location = (0.0, 0.0, 0.0)
ob_lowpoly.lineart.crease_threshold = 0.0
ob_highpolycenter.location = (0.0, 0.0, 0.0)
ob_highpolycenter.lineart.crease_threshold = 0.0
_m = ob_highpolycenter.modifiers.new('Bevel', 'BEVEL')
_m.segments = 15
_m.limit_method = 'NONE'
_m.spread = 0.0
ob_highpolysides.location = (0.0, 0.0, 0.0)
ob_highpolysides.lineart.crease_threshold = 0.0
ob_lowpoly_003.location = (0.0, 10.0, 0.0)
ob_lowpoly_003.rotation_euler = (0.0, 0.0, 1.571)
ob_lowpoly_003.lineart.crease_threshold = 0.0
ob_lowpoly_002.location = (0.0, -6.0, 0.0)
ob_lowpoly_002.rotation_euler = (0.0, 0.0, 1.571)
ob_lowpoly_002.lineart.crease_threshold = 0.0
ob_lowpoly_004.location = (0.0, 2.0, 0.0)
ob_lowpoly_004.rotation_euler = (0.0, 0.0, 1.571)
ob_lowpoly_004.lineart.crease_threshold = 0.0
ob_lowpolyraw2.location = (0.0, 0.0, 0.0)
ob_lowpolyraw2.lineart.crease_threshold = 0.0
_m = ob_lowpolyraw2.modifiers.new('Bevel', 'BEVEL')
_m.width = 0.05
_m.width_pct = 0.05
_m.angle_limit = 0.8727
_m.spread = 0.0
ob_lowpoly2.location = (0.0, 0.0, 0.0)
ob_lowpoly2.lineart.crease_threshold = 0.0
ob_highpoly2.location = (0.0, 0.0, 0.0)
ob_highpoly2.lineart.crease_threshold = 0.0
_m = ob_highpoly2.modifiers.new('Bevel', 'BEVEL')
_m.width = 0.05
_m.width_pct = 0.05
_m.segments = 15
_m.angle_limit = 0.8727
_m.spread = 0.0
ob_lowpolyraw2_004.location = (0.0, 10.0, 0.0)
ob_lowpolyraw2_004.rotation_euler = (0.0, 0.0, -1.571)
ob_lowpolyraw2_004.lineart.crease_threshold = 0.0
ob_lowpolyraw2_003.location = (0.0, -6.0, 0.0)
ob_lowpolyraw2_003.rotation_euler = (0.0, 0.0, -1.571)
ob_lowpolyraw2_003.lineart.crease_threshold = 0.0
ob_lowpolyraw2_002.location = (0.0, 2.0, 0.0)
ob_lowpolyraw2_002.rotation_euler = (0.0, 0.0, -1.571)
ob_lowpolyraw2_002.lineart.crease_threshold = 0.0

# ---- collection membership
col_collection_1.objects.link(ob_lowpolyraw)
col_collection_2.objects.link(ob_lowpoly)
col_collection_3.objects.link(ob_highpolycenter)
col_collection_4.objects.link(ob_highpolysides)
col_collection_5.objects.link(ob_lowpoly_003)
col_collection_5.objects.link(ob_lowpoly_002)
col_collection_5.objects.link(ob_lowpoly_004)
col_collection_11.objects.link(ob_lowpolyraw2)
col_collection_12.objects.link(ob_lowpoly2)
col_collection_13.objects.link(ob_highpoly2)
col_collection_14.objects.link(ob_lowpolyraw2_004)
col_collection_14.objects.link(ob_lowpolyraw2_003)
col_collection_14.objects.link(ob_lowpolyraw2_002)

# ---- scene / render settings (as saved in the file)
scene.frame_start = 1; scene.frame_end = 250; scene.frame_set(1)
scene.render.engine = 'BLENDER_EEVEE_NEXT'
scene.render.resolution_percentage = 50
scene.render.dither_intensity = 0.0
scene.render.use_bake_selected_to_active = True
scene.cycles.use_denoising = False
scene.cycles.samples = 10
scene.cycles.sampling_pattern = 'TABULATED_SOBOL'
scene.cycles.light_sampling_threshold = 0.0
scene.cycles.use_adaptive_sampling = False
scene.cycles.use_light_tree = False
scene.cycles.blur_glossy = 0.0
scene.cycles.volume_bounces = 1
scene.cycles.pixel_filter_type = 'GAUSSIAN'
scene.cycles.sample_clamp_indirect = 0.0
scene.view_settings.view_transform = 'Standard'
bpy.context.view_layer.update()

# ---- added for rendering (the .blend has no active camera and no usable light): camera, sun
cam_auto = bpy.data.cameras.new('AutoCamera')
cam_auto.lens = 50.0
cam_auto.sensor_width = 36.0
cam_auto.clip_end = 1000.0
ob_auto_camera = bpy.data.objects.new('AutoCamera', cam_auto)
scene.collection.objects.link(ob_auto_camera)
ob_auto_camera.location = (21.4694, -23.7633, 18.8255)
ob_auto_camera.rotation_euler = (1.09748, -7.21219e-08, 0.694738)
scene.camera = ob_auto_camera
light_auto_sun = bpy.data.lights.new('AutoSun', 'SUN')
light_auto_sun.energy = 3.0
light_auto_sun.angle = 0.0523599
ob_auto_sun = bpy.data.objects.new('AutoSun', light_auto_sun)
scene.collection.objects.link(ob_auto_sun)
ob_auto_sun.rotation_euler = (0.872665, 0.174533, 0.523599)
bpy.context.view_layer.update()
